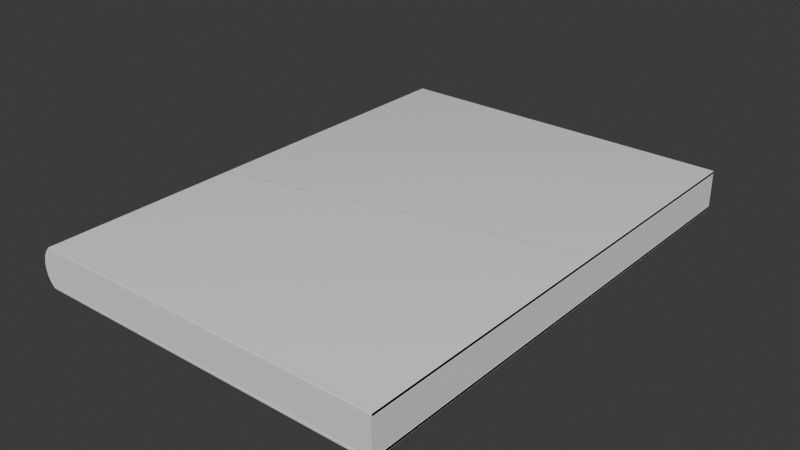 # Source: book.blend  (saved by Blender 4.0.36; exported with 4.5.12 LTS)
import bpy
from mathutils import Matrix  # noqa: F401  (used for matrix-valued properties, if any)

bpy.ops.wm.read_factory_settings(use_empty=True)
scene = bpy.context.scene
scene.name = 'Scene'

# ---- collections
col_collection = bpy.data.collections.new('Collection'); scene.collection.children.link(col_collection)
col_x = bpy.data.collections.new('书本'); scene.collection.children.link(col_x)

# ---- node groups
ng_auto_smooth = bpy.data.node_groups.new('Auto Smooth', 'GeometryNodeTree')
_s = ng_auto_smooth.interface.new_socket(name='Geometry', in_out='OUTPUT', socket_type='NodeSocketGeometry')
_s = ng_auto_smooth.interface.new_socket(name='Geometry', in_out='INPUT', socket_type='NodeSocketGeometry')
_s = ng_auto_smooth.interface.new_socket(name='Angle', in_out='INPUT', socket_type='NodeSocketFloat')
_s.subtype = 'ANGLE'
_s.min_value = 0.0
_s.max_value = 3.142
ng_auto_smooth.is_modifier = True
_N = ng_auto_smooth.nodes; _L = ng_auto_smooth.links
n0 = _N.new('NodeGroupOutput'); n0.name = 'Group Output'; n0.location = (480, -100)
n1 = _N.new('NodeGroupInput'); n1.name = 'Group Input'; n1.location = (-420, -300)
n2 = _N.new('NodeGroupInput'); n2.name = 'Group Input.001'; n2.location = (-60, -100)
n3 = _N.new('GeometryNodeSetShadeSmooth'); n3.name = 'Set Shade Smooth'; n3.location = (120, -100)
n3.domain = 'EDGE'
n4 = _N.new('GeometryNodeSetShadeSmooth'); n4.name = 'Set Shade Smooth.001'; n4.location = (300, -100)
n5 = _N.new('GeometryNodeInputMeshEdgeAngle'); n5.name = 'Edge Angle'; n5.location = (-420, -220)
n6 = _N.new('GeometryNodeInputEdgeSmooth'); n6.name = 'Is Edge Smooth'; n6.location = (-60, -160)
n7 = _N.new('GeometryNodeInputShadeSmooth'); n7.name = 'Is Face Smooth'; n7.location = (-240, -340)
n8 = _N.new('FunctionNodeBooleanMath'); n8.name = 'Boolean Math'; n8.location = (-60, -220)
n9 = _N.new('FunctionNodeCompare'); n9.name = 'Compare'; n9.location = (-240, -180)
n9.operation = 'LESS_EQUAL'
_L.new(n5.outputs[0], n9.inputs[0])
_L.new(n4.outputs[0], n0.inputs[0])
_L.new(n1.outputs[1], n9.inputs[1])
_L.new(n9.outputs[0], n8.inputs[0])
_L.new(n7.outputs[0], n8.inputs[1])
_L.new(n2.outputs[0], n3.inputs[0])
_L.new(n6.outputs[0], n3.inputs[1])
_L.new(n3.outputs[0], n4.inputs[0])
_L.new(n8.outputs[0], n3.inputs[2])
n0.is_active_output = True

# ---- world
world_world = bpy.data.worlds.new('World'); scene.world = world_world
world_world.use_nodes = True; world_world.node_tree.nodes.clear()
_N = world_world.node_tree.nodes; _L = world_world.node_tree.links
n0 = _N.new('ShaderNodeOutputWorld'); n0.name = 'World Output'; n0.location = (300, 300)
n1 = _N.new('ShaderNodeBackground'); n1.name = 'Background'; n1.location = (10, 300)
n1.inputs[0].default_value = (0.05088, 0.05088, 0.05088, 1.0)
_L.new(n1.outputs[0], n0.inputs[0])
n0.is_active_output = True
world_world.color = (0.05088, 0.05088, 0.05088)
world_world.use_sun_shadow = False
world_world.sun_shadow_jitter_overblur = 0.0

# ---- meshes
me_plane_001 = bpy.data.meshes.new('Plane.001')
me_plane_001.from_pydata([(14.29, 10.5, 1.2), (14.29, 10.5, 0.72), (14.29, 10.5, 0.66), (14.29, 10.5, 0.54), (14.29, 10.5, 0.18), (14.29, 10.5, 0.48), (14.29, 10.5, 0.24), (14.29, 10.5, 0.9), (14.29, 10.5, 1.26), (14.29, 10.5, 1.44), (14.29, 10.5, 0.84), (14.29, 10.5, 0.96), (14.29, 10.5, 0.3), (14.29, 10.5, 1.38), (14.29, 10.5, 1.5), (14.29, 10.5, 1.32), (14.29, 10.5, 1.56), (14.29, 10.5, 0.42), (14.29, 10.5, 0.6), (14.29, 10.5, 0.36), (14.29, 10.5, 1.08), (14.29, 10.5, 0.78), (14.29, 10.5, 1.14), (14.29, 10.5, 1.02), (-0.7198, 10.5, 0.18), (-0.769, 10.5, 0.24), (-0.8182, 10.5, 0.3), (-0.821, -10.5, 1.44), (-0.7718, -10.5, 1.5), (-0.7225, -10.5, 1.56), (-0.9758, 10.5, 0.66), (-0.9393, 10.5, 0.54), (-0.9191, 10.5, 0.48), (-0.887, 10.5, 0.42), (-0.9575, 10.5, 0.6), (-0.8549, 10.5, 0.36), (-0.8182, -10.5, 0.3), (-0.769, -10.5, 0.24), (-0.7198, -10.5, 0.18), (-0.8182, 10.06, 0.3), (-0.9851, 10.5, 0.72), (-0.9969, 10.5, 0.84), (-0.991, 10.5, 0.78), (-0.991, -10.5, 0.78), (-0.9851, -10.5, 0.72), (-0.9969, -10.5, 0.84), (-0.9191, 10.2, 0.48), (-0.887, 10.16, 0.42), (-0.9393, -10.5, 0.54), (-0.9576, -10.5, 0.6), (-0.9758, -10.5, 0.66), (-0.887, -10.5, 0.42), (-0.8549, -10.5, 0.36), (-0.9191, -10.5, 0.48), (-0.9758, 10.28, 0.66), (-0.9394, 10.23, 0.54), (-0.9576, 10.25, 0.6), (-0.821, 10.5, 1.44), (-0.7718, 10.5, 1.5), (-0.7225, 10.5, 1.56), (-0.9404, 10.5, 1.2), (-0.9209, 10.5, 1.26), (-0.8567, 10.5, 1.38), (-0.8888, 10.5, 1.32), (-0.9768, 10.5, 1.08), (-0.9586, 10.5, 1.14), (14.29, -10.5, 0.78), (14.29, -10.5, 0.72), (14.29, -10.5, 1.2), (14.29, -10.45, 0.54), (14.29, -10.5, 0.3), (14.29, -10.5, 1.26), (14.29, -10.5, 0.54), (14.29, -10.5, 0.24), (14.29, -10.5, 0.96), (14.29, -5.766, 1.26), (14.29, -10.5, 1.32), (14.29, -10.5, 0.9), (14.29, -8.439, 1.44), (14.29, -10.5, 0.18), (14.29, -10.5, 1.44), (14.29, -10.5, 1.5), (14.29, -10.5, 1.38), (14.29, -10.5, 1.56), (14.29, -10.5, 0.42), (14.29, -10.5, 0.6), (14.29, -10.5, 0.66), (14.29, -10.5, 0.36), (14.29, -10.5, 0.48), (14.29, -3.093, 1.08), (14.29, -10.5, 1.08), (14.29, -10.5, 0.84), (14.29, -10.5, 1.14), (14.29, -10.5, 1.02), (-0.9972, 10.5, 0.9), (-0.9913, 10.5, 0.96), (-0.9854, 10.5, 1.02), (-0.9209, 10.2, 1.26), (-0.8888, 10.16, 1.32), (-0.8567, 10.12, 1.38), (-0.9404, -10.5, 1.2), (-0.9768, -10.5, 1.08), (-0.9586, -10.5, 1.14), (-0.9913, -10.5, 0.96), (-0.9972, -10.5, 0.9), (-0.9854, -10.5, 1.02), (-0.9209, -10.5, 1.26), (-0.8888, -10.5, 1.32), (-0.8567, -10.5, 1.38), (-0.9404, 10.23, 1.2), (-0.9768, 10.28, 1.08), (-0.9586, 10.25, 1.14), (-0.821, 10.07, 1.44), (-0.7225, 9.933, 1.56), (-0.7412, 10.47, 0.02895), (-0.7914, 10.47, 0.0512), (-0.7573, 10.5, 0.05839), (-0.7543, 10.47, 0.03065), (-0.7684, 10.47, 0.03548), (-0.745, 10.48, 0.0312), (-0.7568, 10.48, 0.03379), (-0.7677, 10.48, 0.0368), (-0.7666, 10.49, 0.03907), (-0.787, 10.48, 0.04975), (-0.779, 10.49, 0.05061), (-0.7814, 10.47, 0.04269), (-0.7772, 10.48, 0.04277), (-0.7723, 10.49, 0.04341), (-0.7537, 10.5, 0.04713), (-0.7494, 10.49, 0.03758), (-0.7686, 10.5, 0.05365), (-0.7637, 10.49, 0.04497), (-0.7594, 10.49, 0.03775), (-0.7412, -10.47, 0.02895), (-0.7573, -10.5, 0.05839), (-0.7914, -10.47, 0.0512), (-0.745, -10.48, 0.0312), (-0.7494, -10.49, 0.03758), (-0.7543, -10.47, 0.03065), (-0.7568, -10.48, 0.03379), (-0.7594, -10.49, 0.03775), (-0.7666, -10.49, 0.03907), (-0.7686, -10.5, 0.05365), (-0.779, -10.49, 0.05061), (-0.7537, -10.5, 0.04713), (-0.7637, -10.49, 0.04497), (-0.7723, -10.49, 0.04341), (-0.7814, -10.47, 0.04269), (-0.7684, -10.47, 0.03548), (-0.787, -10.48, 0.04975), (-0.7772, -10.48, 0.04277), (-0.7677, -10.48, 0.0368), (-0.9562, 10.47, 0.2328), (-0.931, 10.5, 0.2496), (-0.9543, 10.48, 0.2341), (-0.9488, 10.49, 0.2377), (-0.9406, 10.5, 0.2432), (-0.931, -10.5, 0.2496), (-0.9562, -10.47, 0.2328), (-0.9406, -10.5, 0.2432), (-0.9488, -10.49, 0.2377), (-0.9543, -10.48, 0.2341), (-1.062, 10.47, 0.4316), (-1.034, 10.5, 0.4432), (-1.06, 10.48, 0.4325), (-1.054, 10.49, 0.435), (-1.045, 10.5, 0.4388), (-1.034, -10.5, 0.4432), (-1.062, -10.47, 0.4316), (-1.045, -10.5, 0.4388), (-1.054, -10.49, 0.435), (-1.06, -10.48, 0.4325), (-1.128, 10.47, 0.6473), (-1.098, 10.5, 0.6532), (-1.126, 10.48, 0.6478), (-1.119, 10.49, 0.6491), (-1.11, 10.5, 0.651), (-1.098, -10.5, 0.6532), (-1.128, -10.47, 0.6473), (-1.11, -10.5, 0.651), (-1.119, -10.49, 0.6491), (-1.126, -10.48, 0.6478), (-1.15, 10.47, 0.8717), (-1.12, 10.5, 0.8717), (-1.148, 10.48, 0.8717), (-1.141, 10.49, 0.8717), (-1.131, 10.5, 0.8717), (-1.12, -10.5, 0.8717), (-1.15, -10.47, 0.8717), (-1.131, -10.5, 0.8717), (-1.141, -10.49, 0.8717), (-1.148, -10.48, 0.8717), (-1.128, 10.47, 1.096), (-1.098, 10.5, 1.09), (-1.126, 10.48, 1.096), (-1.119, 10.49, 1.094), (-1.11, 10.5, 1.092), (-1.098, -10.5, 1.09), (-1.128, -10.47, 1.096), (-1.11, -10.5, 1.092), (-1.119, -10.49, 1.094), (-1.126, -10.48, 1.096), (-1.062, 10.47, 1.312), (-1.034, 10.5, 1.3), (-1.06, 10.48, 1.311), (-1.054, 10.49, 1.308), (-1.045, 10.5, 1.305), (-1.034, -10.5, 1.3), (-1.062, -10.47, 1.312), (-1.045, -10.5, 1.305), (-1.054, -10.49, 1.308), (-1.06, -10.48, 1.311), (-0.9562, 10.47, 1.511), (-0.931, 10.5, 1.494), (-0.9543, 10.48, 1.509), (-0.9488, 10.49, 1.506), (-0.9406, 10.5, 1.5), (-0.931, -10.5, 1.494), (-0.9562, -10.47, 1.511), (-0.9406, -10.5, 1.5), (-0.9488, -10.49, 1.506), (-0.9543, -10.48, 1.509), (-0.7914, 10.47, 1.692), (-0.7412, 10.47, 1.714), (-0.7573, 10.5, 1.685), (-0.7814, 10.47, 1.701), (-0.7684, 10.47, 1.708), (-0.787, 10.48, 1.694), (-0.7772, 10.48, 1.701), (-0.7677, 10.48, 1.707), (-0.7666, 10.49, 1.704), (-0.745, 10.48, 1.712), (-0.7494, 10.49, 1.706), (-0.7543, 10.47, 1.713), (-0.7568, 10.48, 1.71), (-0.7594, 10.49, 1.706), (-0.7686, 10.5, 1.69), (-0.779, 10.49, 1.693), (-0.7537, 10.5, 1.696), (-0.7637, 10.49, 1.698), (-0.7723, 10.49, 1.7), (-0.7573, -10.5, 1.685), (-0.7412, -10.47, 1.714), (-0.7914, -10.47, 1.692), (-0.7537, -10.5, 1.696), (-0.7494, -10.49, 1.706), (-0.7686, -10.5, 1.69), (-0.7637, -10.49, 1.698), (-0.7594, -10.49, 1.706), (-0.7666, -10.49, 1.704), (-0.7543, -10.47, 1.713), (-0.7684, -10.47, 1.708), (-0.745, -10.48, 1.712), (-0.7568, -10.48, 1.71), (-0.7677, -10.48, 1.707), (-0.787, -10.48, 1.694), (-0.779, -10.49, 1.693), (-0.7814, -10.47, 1.701), (-0.7772, -10.48, 1.701), (-0.7723, -10.49, 1.7), (14.26, -10.5, 1.699), (14.29, -10.47, 1.699), (14.26, -10.47, 1.729), (14.27, -10.5, 1.699), (14.28, -10.49, 1.699), (14.26, -10.5, 1.711), (14.27, -10.49, 1.711), (14.28, -10.49, 1.71), (14.28, -10.49, 1.716), (14.29, -10.47, 1.71), (14.28, -10.47, 1.72), (14.29, -10.48, 1.699), (14.29, -10.48, 1.711), (14.28, -10.48, 1.718), (14.26, -10.48, 1.727), (14.26, -10.49, 1.72), (14.27, -10.47, 1.726), (14.27, -10.48, 1.724), (14.27, -10.49, 1.719), (14.26, 10.5, 1.699), (14.26, 10.47, 1.729), (14.29, 10.47, 1.699), (14.26, 10.5, 1.711), (14.26, 10.49, 1.72), (14.27, 10.5, 1.699), (14.27, 10.49, 1.71), (14.27, 10.49, 1.719), (14.28, 10.49, 1.716), (14.27, 10.47, 1.726), (14.28, 10.47, 1.72), (14.26, 10.48, 1.727), (14.27, 10.48, 1.723), (14.28, 10.48, 1.719), (14.29, 10.48, 1.699), (14.28, 10.49, 1.699), (14.29, 10.47, 1.71), (14.29, 10.48, 1.71), (14.28, 10.49, 1.71), (14.26, -10.5, 0.04405), (14.26, -10.47, 0.01461), (14.29, -10.47, 0.04458), (14.26, -10.5, 0.03278), (14.26, -10.49, 0.02323), (14.27, -10.5, 0.04417), (14.27, -10.49, 0.03326), (14.27, -10.49, 0.02452), (14.28, -10.49, 0.02722), (14.27, -10.47, 0.01688), (14.28, -10.47, 0.02337), (14.26, -10.48, 0.01685), (14.27, -10.48, 0.02015), (14.28, -10.48, 0.02459), (14.29, -10.48, 0.04446), (14.28, -10.49, 0.04432), (14.29, -10.47, 0.0331), (14.29, -10.48, 0.03342), (14.28, -10.49, 0.03362), (14.26, 10.5, 0.04405), (14.29, 10.47, 0.04458), (14.26, 10.47, 0.01461), (14.27, 10.5, 0.04417), (14.28, 10.49, 0.04431), (14.26, 10.5, 0.0327), (14.27, 10.49, 0.03254), (14.28, 10.49, 0.03324), (14.28, 10.49, 0.02715), (14.29, 10.47, 0.03319), (14.28, 10.47, 0.02349), (14.29, 10.48, 0.04445), (14.29, 10.48, 0.03277), (14.28, 10.48, 0.02489), (14.26, 10.48, 0.01676), (14.26, 10.49, 0.02312), (14.27, 10.47, 0.01697), (14.27, 10.48, 0.01959), (14.27, 10.49, 0.02474), (-0.6771, 10.47, 0.1646), (-0.7213, 10.5, 0.1346), (-0.7261, 10.47, 0.1878), (-0.6872, 10.48, 0.1623), (-0.6992, 10.49, 0.1558), (-0.69, 10.47, 0.1663), (-0.6971, 10.48, 0.1639), (-0.7038, 10.49, 0.1602), (-0.7074, 10.49, 0.164), (-0.7189, 10.5, 0.1497), (-0.7189, 10.49, 0.1651), (-0.7112, 10.5, 0.1461), (-0.7113, 10.49, 0.1556), (-0.7125, 10.49, 0.1644), (-0.7166, 10.47, 0.1789), (-0.7039, 10.47, 0.1714), (-0.7215, 10.48, 0.1785), (-0.7139, 10.48, 0.1719), (-0.7058, 10.48, 0.1673), (-0.6771, -10.47, 0.1646), (-0.7261, -10.47, 0.1878), (-0.7213, -10.5, 0.1346), (-0.69, -10.47, 0.1663), (-0.7039, -10.47, 0.1714), (-0.6872, -10.48, 0.1623), (-0.6971, -10.48, 0.1639), (-0.7058, -10.48, 0.1673), (-0.7074, -10.49, 0.164), (-0.7215, -10.48, 0.1785), (-0.7189, -10.49, 0.1651), (-0.7166, -10.47, 0.1789), (-0.7139, -10.48, 0.1719), (-0.7125, -10.49, 0.1644), (-0.7112, -10.5, 0.1461), (-0.6992, -10.49, 0.1558), (-0.7189, -10.5, 0.1497), (-0.7113, -10.49, 0.1556), (-0.7038, -10.49, 0.1602), (-0.8565, 10.5, 0.2994), (-0.8315, 10.47, 0.3161), (-0.8469, 10.5, 0.3058), (-0.8388, 10.49, 0.3112), (-0.8334, 10.48, 0.3148), (-0.8315, -10.47, 0.3161), (-0.8565, -10.5, 0.2994), (-0.8334, -10.48, 0.3148), (-0.8388, -10.49, 0.3112), (-0.8469, -10.5, 0.3058), (-0.9517, 10.5, 0.4775), (-0.9239, 10.47, 0.489), (-0.9411, 10.5, 0.4819), (-0.932, 10.49, 0.4856), (-0.926, 10.48, 0.4881), (-0.9239, -10.47, 0.489), (-0.9517, -10.5, 0.4775), (-0.926, -10.48, 0.4881), (-0.932, -10.49, 0.4856), (-0.9411, -10.5, 0.4819), (-1.01, 10.5, 0.6707), (-0.9808, 10.47, 0.6766), (-0.999, 10.5, 0.673), (-0.9894, 10.49, 0.6749), (-0.983, 10.48, 0.6761), (-0.9808, -10.47, 0.6766), (-1.01, -10.5, 0.6707), (-0.983, -10.48, 0.6761), (-0.9894, -10.49, 0.6749), (-0.999, -10.5, 0.673), (-1.03, 10.5, 0.8717), (-1.0, 10.47, 0.8717), (-1.019, 10.5, 0.8717), (-1.009, 10.49, 0.8717), (-1.002, 10.48, 0.8717), (-1.0, -10.47, 0.8717), (-1.03, -10.5, 0.8717), (-1.002, -10.48, 0.8717), (-1.009, -10.49, 0.8717), (-1.019, -10.5, 0.8717), (-1.01, 10.5, 1.073), (-0.9808, 10.47, 1.067), (-0.999, 10.5, 1.07), (-0.9894, 10.49, 1.068), (-0.983, 10.48, 1.067), (-0.9808, -10.47, 1.067), (-1.01, -10.5, 1.073), (-0.983, -10.48, 1.067), (-0.9894, -10.49, 1.068), (-0.999, -10.5, 1.07), (-0.9517, 10.5, 1.266), (-0.9239, 10.47, 1.254), (-0.9411, 10.5, 1.261), (-0.932, 10.49, 1.258), (-0.926, 10.48, 1.255), (-0.9239, -10.47, 1.254), (-0.9517, -10.5, 1.266), (-0.926, -10.48, 1.255), (-0.932, -10.49, 1.258), (-0.9411, -10.5, 1.261), (-0.8565, 10.5, 1.444), (-0.8315, 10.47, 1.427), (-0.8469, 10.5, 1.438), (-0.8388, 10.49, 1.432), (-0.8334, 10.48, 1.429), (-0.8315, -10.47, 1.427), (-0.8565, -10.5, 1.444), (-0.8334, -10.48, 1.429), (-0.8388, -10.49, 1.432), (-0.8469, -10.5, 1.438), (-0.7213, 10.5, 1.609), (-0.6771, 10.47, 1.579), (-0.7261, 10.47, 1.556), (-0.7112, 10.5, 1.597), (-0.6992, 10.49, 1.588), (-0.7189, 10.5, 1.594), (-0.7113, 10.49, 1.588), (-0.7038, 10.49, 1.583), (-0.7074, 10.49, 1.579), (-0.69, 10.47, 1.577), (-0.7039, 10.47, 1.572), (-0.6872, 10.48, 1.581), (-0.6971, 10.48, 1.579), (-0.7058, 10.48, 1.576), (-0.7215, 10.48, 1.565), (-0.7189, 10.49, 1.578), (-0.7166, 10.47, 1.564), (-0.7139, 10.48, 1.571), (-0.7125, 10.49, 1.579), (-0.7261, -10.47, 1.556), (-0.6771, -10.47, 1.579), (-0.7213, -10.5, 1.609), (-0.7166, -10.47, 1.564), (-0.7039, -10.47, 1.572), (-0.7215, -10.48, 1.565), (-0.7139, -10.48, 1.571), (-0.7058, -10.48, 1.576), (-0.7074, -10.49, 1.579), (-0.6872, -10.48, 1.581), (-0.6992, -10.49, 1.588), (-0.69, -10.47, 1.577), (-0.6971, -10.48, 1.579), (-0.7038, -10.49, 1.583), (-0.7189, -10.5, 1.594), (-0.7189, -10.49, 1.578), (-0.7112, -10.5, 1.597), (-0.7113, -10.49, 1.588), (-0.7125, -10.49, 1.579), (14.26, -10.5, 1.609), (14.26, -10.47, 1.579), (14.29, -10.47, 1.609), (14.26, -10.5, 1.597), (14.26, -10.49, 1.588), (14.27, -10.5, 1.609), (14.27, -10.49, 1.597), (14.27, -10.49, 1.589), (14.28, -10.49, 1.591), (14.27, -10.47, 1.581), (14.28, -10.47, 1.588), (14.26, -10.48, 1.581), (14.27, -10.48, 1.584), (14.28, -10.48, 1.589), (14.29, -10.48, 1.609), (14.28, -10.49, 1.609), (14.29, -10.47, 1.597), (14.29, -10.48, 1.597), (14.28, -10.49, 1.598), (14.26, 10.5, 1.609), (14.29, 10.47, 1.609), (14.26, 10.47, 1.579), (14.27, 10.5, 1.609), (14.28, 10.49, 1.609), (14.26, 10.5, 1.597), (14.27, 10.49, 1.597), (14.28, 10.49, 1.598), (14.28, 10.49, 1.591), (14.29, 10.47, 1.597), (14.28, 10.47, 1.588), (14.29, 10.48, 1.609), (14.29, 10.48, 1.597), (14.28, 10.48, 1.589), (14.26, 10.48, 1.581), (14.26, 10.49, 1.588), (14.27, 10.47, 1.581), (14.27, 10.48, 1.584), (14.27, 10.49, 1.589), (14.26, -10.5, 0.1346), (14.29, -10.47, 0.1346), (14.26, -10.47, 0.1646), (14.27, -10.5, 0.1346), (14.28, -10.49, 0.1346), (14.26, -10.5, 0.1461), (14.27, -10.49, 0.1463), (14.28, -10.49, 0.1458), (14.28, -10.49, 0.1519), (14.29, -10.47, 0.1461), (14.28, -10.47, 0.1558), (14.29, -10.48, 0.1346), (14.29, -10.48, 0.1463), (14.28, -10.48, 0.1543), (14.26, -10.48, 0.1623), (14.26, -10.49, 0.1558), (14.27, -10.47, 0.1623), (14.27, -10.48, 0.1595), (14.27, -10.49, 0.1543), (14.26, 10.5, 0.1346), (14.26, 10.47, 0.1646), (14.29, 10.47, 0.1346), (14.26, 10.5, 0.1461), (14.26, 10.49, 0.1558), (14.27, 10.5, 0.1346), (14.27, 10.49, 0.1463), (14.27, 10.49, 0.1543), (14.28, 10.49, 0.1519), (14.27, 10.47, 0.1623), (14.28, 10.47, 0.1558), (14.26, 10.48, 0.1623), (14.27, 10.48, 0.1595), (14.28, 10.48, 0.1543), (14.29, 10.48, 0.1346), (14.28, 10.49, 0.1346), (14.29, 10.47, 0.1461), (14.29, 10.48, 0.1463), (14.28, 10.49, 0.1458)], [], [(8, 61, 97, 106, 71, 75), (60, 109, 100, 68, 0), (30, 54, 50, 86, 2), (65, 111, 102, 92, 22), (38, 79, 4, 24), (43, 66, 21, 42), (20, 64, 110, 101, 90, 89), (26, 39, 36, 70, 12), (7, 94, 104, 77), (1, 40, 44, 67), (105, 93, 23, 96), (15, 63, 98, 107, 76), (14, 58, 28, 81), (52, 87, 19, 35), (5, 32, 46, 53, 88), (18, 34, 56, 49, 85), (37, 73, 6, 25), (9, 57, 112, 27, 80, 78), (103, 74, 11, 95), (69, 3, 31, 55, 48, 72), (45, 91, 10, 41), (16, 59, 113, 29, 83), (17, 33, 47, 51, 84), (13, 62, 99, 108, 82), (116, 153, 374, 337), (153, 163, 384, 374), (163, 173, 394, 384), (173, 183, 404, 394), (183, 193, 414, 404), (193, 203, 424, 414), (203, 213, 434, 424), (213, 224, 444, 434), (317, 116, 337, 539), (224, 279, 501, 444), (375, 385, 389, 379), (385, 395, 399, 389), (395, 405, 409, 399), (405, 415, 419, 409), (415, 425, 429, 419), (425, 435, 439, 429), (435, 446, 463, 439), (445, 503, 483, 464), (338, 375, 379, 356), (157, 134, 357, 380), (134, 298, 520, 357), (167, 157, 380, 390), (162, 168, 178, 172), (177, 167, 390, 400), (172, 178, 188, 182), (187, 177, 400, 410), (182, 188, 198, 192), (197, 187, 410, 420), (192, 198, 208, 202), (207, 197, 420, 430), (202, 208, 218, 212), (217, 207, 430, 440), (212, 218, 243, 222), (241, 217, 440, 465), (223, 242, 262, 280), (152, 158, 168, 162), (115, 135, 158, 152), (260, 241, 465, 482), (281, 261, 484, 502), (300, 318, 541, 521), (355, 522, 540, 336), (114, 117, 120, 119), (117, 118, 121, 120), (119, 120, 132, 129), (120, 121, 122, 132), (115, 123, 126, 125), (123, 124, 127, 126), (125, 126, 121, 118), (126, 127, 122, 121), (116, 128, 131, 130), (128, 129, 132, 131), (130, 131, 127, 124), (131, 132, 122, 127), (133, 136, 139, 138), (136, 137, 140, 139), (138, 139, 151, 148), (139, 140, 141, 151), (134, 142, 145, 144), (142, 143, 146, 145), (144, 145, 140, 137), (145, 146, 141, 140), (135, 147, 150, 149), (147, 148, 151, 150), (149, 150, 146, 143), (150, 151, 141, 146), (222, 225, 228, 227), (225, 226, 229, 228), (227, 228, 240, 237), (228, 229, 230, 240), (223, 231, 234, 233), (231, 232, 235, 234), (233, 234, 229, 226), (234, 235, 230, 229), (224, 236, 239, 238), (236, 237, 240, 239), (238, 239, 235, 232), (239, 240, 230, 235), (241, 244, 247, 246), (244, 245, 248, 247), (246, 247, 259, 256), (247, 248, 249, 259), (242, 250, 253, 252), (250, 251, 254, 253), (252, 253, 248, 245), (253, 254, 249, 248), (243, 255, 258, 257), (255, 256, 259, 258), (257, 258, 254, 251), (258, 259, 249, 254), (260, 263, 266, 265), (263, 264, 267, 266), (265, 266, 278, 275), (266, 267, 268, 278), (261, 269, 272, 271), (269, 270, 273, 272), (271, 272, 267, 264), (272, 273, 268, 267), (262, 274, 277, 276), (274, 275, 278, 277), (276, 277, 273, 270), (277, 278, 268, 273), (279, 282, 285, 284), (282, 283, 286, 285), (284, 285, 297, 294), (285, 286, 287, 297), (280, 288, 291, 290), (288, 289, 292, 291), (290, 291, 286, 283), (291, 292, 287, 286), (281, 293, 296, 295), (293, 294, 297, 296), (295, 296, 292, 289), (296, 297, 287, 292), (298, 301, 304, 303), (301, 302, 305, 304), (303, 304, 316, 313), (304, 305, 306, 316), (299, 307, 310, 309), (307, 308, 311, 310), (309, 310, 305, 302), (310, 311, 306, 305), (300, 312, 315, 314), (312, 313, 316, 315), (314, 315, 311, 308), (315, 316, 306, 311), (317, 320, 323, 322), (320, 321, 324, 323), (322, 323, 335, 332), (323, 324, 325, 335), (318, 326, 329, 328), (326, 327, 330, 329), (328, 329, 324, 321), (329, 330, 325, 324), (319, 331, 334, 333), (331, 332, 335, 334), (333, 334, 330, 327), (334, 335, 325, 330), (336, 339, 342, 341), (339, 340, 343, 342), (341, 342, 354, 351), (342, 343, 344, 354), (337, 345, 348, 347), (345, 346, 349, 348), (347, 348, 343, 340), (348, 349, 344, 343), (338, 350, 353, 352), (350, 351, 354, 353), (352, 353, 349, 346), (353, 354, 344, 349), (355, 358, 361, 360), (358, 359, 362, 361), (360, 361, 373, 370), (361, 362, 363, 373), (356, 364, 367, 366), (364, 365, 368, 367), (366, 367, 362, 359), (367, 368, 363, 362), (357, 369, 372, 371), (369, 370, 373, 372), (371, 372, 368, 365), (372, 373, 363, 368), (444, 447, 450, 449), (447, 448, 451, 450), (449, 450, 462, 459), (450, 451, 452, 462), (445, 453, 456, 455), (453, 454, 457, 456), (455, 456, 451, 448), (456, 457, 452, 451), (446, 458, 461, 460), (458, 459, 462, 461), (460, 461, 457, 454), (461, 462, 452, 457), (463, 466, 469, 468), (466, 467, 470, 469), (468, 469, 481, 478), (469, 470, 471, 481), (464, 472, 475, 474), (472, 473, 476, 475), (474, 475, 470, 467), (475, 476, 471, 470), (465, 477, 480, 479), (477, 478, 481, 480), (479, 480, 476, 473), (480, 481, 471, 476), (482, 485, 488, 487), (485, 486, 489, 488), (487, 488, 500, 497), (488, 489, 490, 500), (483, 491, 494, 493), (491, 492, 495, 494), (493, 494, 489, 486), (494, 495, 490, 489), (484, 496, 499, 498), (496, 497, 500, 499), (498, 499, 495, 492), (499, 500, 490, 495), (501, 504, 507, 506), (504, 505, 508, 507), (506, 507, 519, 516), (507, 508, 509, 519), (502, 510, 513, 512), (510, 511, 514, 513), (512, 513, 508, 505), (513, 514, 509, 508), (503, 515, 518, 517), (515, 516, 519, 518), (517, 518, 514, 511), (518, 519, 509, 514), (520, 523, 526, 525), (523, 524, 527, 526), (525, 526, 538, 535), (526, 527, 528, 538), (521, 529, 532, 531), (529, 530, 533, 532), (531, 532, 527, 524), (532, 533, 528, 527), (522, 534, 537, 536), (534, 535, 538, 537), (536, 537, 533, 530), (537, 538, 528, 533), (539, 542, 545, 544), (542, 543, 546, 545), (544, 545, 557, 554), (545, 546, 547, 557), (540, 548, 551, 550), (548, 549, 552, 551), (550, 551, 546, 543), (551, 552, 547, 546), (541, 553, 556, 555), (553, 554, 557, 556), (555, 556, 552, 549), (556, 557, 547, 552), (135, 115, 125, 147), (147, 125, 118, 148), (148, 118, 117, 138), (138, 117, 114, 133), (115, 152, 154, 123), (123, 154, 155, 124), (124, 155, 156, 130), (130, 156, 153, 116), (158, 135, 149, 161), (161, 149, 143, 160), (160, 143, 142, 159), (159, 142, 134, 157), (152, 162, 164, 154), (154, 164, 165, 155), (155, 165, 166, 156), (156, 166, 163, 153), (168, 158, 161, 171), (171, 161, 160, 170), (170, 160, 159, 169), (169, 159, 157, 167), (162, 172, 174, 164), (164, 174, 175, 165), (165, 175, 176, 166), (166, 176, 173, 163), (178, 168, 171, 181), (181, 171, 170, 180), (180, 170, 169, 179), (179, 169, 167, 177), (172, 182, 184, 174), (174, 184, 185, 175), (175, 185, 186, 176), (176, 186, 183, 173), (188, 178, 181, 191), (191, 181, 180, 190), (190, 180, 179, 189), (189, 179, 177, 187), (182, 192, 194, 184), (184, 194, 195, 185), (185, 195, 196, 186), (186, 196, 193, 183), (198, 188, 191, 201), (201, 191, 190, 200), (200, 190, 189, 199), (199, 189, 187, 197), (192, 202, 204, 194), (194, 204, 205, 195), (195, 205, 206, 196), (196, 206, 203, 193), (208, 198, 201, 211), (211, 201, 200, 210), (210, 200, 199, 209), (209, 199, 197, 207), (202, 212, 214, 204), (204, 214, 215, 205), (205, 215, 216, 206), (206, 216, 213, 203), (218, 208, 211, 221), (221, 211, 210, 220), (220, 210, 209, 219), (219, 209, 207, 217), (212, 222, 227, 214), (214, 227, 237, 215), (215, 237, 236, 216), (216, 236, 224, 213), (243, 218, 221, 255), (255, 221, 220, 256), (256, 220, 219, 246), (246, 219, 217, 241), (242, 223, 233, 250), (250, 233, 226, 251), (251, 226, 225, 257), (257, 225, 222, 243), (298, 134, 144, 301), (301, 144, 137, 302), (302, 137, 136, 309), (309, 136, 133, 299), (116, 317, 322, 128), (128, 322, 332, 129), (129, 332, 331, 119), (119, 331, 319, 114), (279, 224, 238, 282), (282, 238, 232, 283), (283, 232, 231, 290), (290, 231, 223, 280), (241, 260, 265, 244), (244, 265, 275, 245), (245, 275, 274, 252), (252, 274, 262, 242), (261, 281, 295, 269), (269, 295, 289, 270), (270, 289, 288, 276), (276, 288, 280, 262), (299, 319, 333, 307), (307, 333, 327, 308), (308, 327, 326, 314), (314, 326, 318, 300), (355, 336, 341, 358), (358, 341, 351, 359), (359, 351, 350, 366), (366, 350, 338, 356), (337, 374, 376, 345), (345, 376, 377, 346), (346, 377, 378, 352), (352, 378, 375, 338), (380, 357, 371, 383), (383, 371, 365, 382), (382, 365, 364, 381), (381, 364, 356, 379), (374, 384, 386, 376), (376, 386, 387, 377), (377, 387, 388, 378), (378, 388, 385, 375), (390, 380, 383, 393), (393, 383, 382, 392), (392, 382, 381, 391), (391, 381, 379, 389), (384, 394, 396, 386), (386, 396, 397, 387), (387, 397, 398, 388), (388, 398, 395, 385), (400, 390, 393, 403), (403, 393, 392, 402), (402, 392, 391, 401), (401, 391, 389, 399), (394, 404, 406, 396), (396, 406, 407, 397), (397, 407, 408, 398), (398, 408, 405, 395), (410, 400, 403, 413), (413, 403, 402, 412), (412, 402, 401, 411), (411, 401, 399, 409), (404, 414, 416, 406), (406, 416, 417, 407), (407, 417, 418, 408), (408, 418, 415, 405), (420, 410, 413, 423), (423, 413, 412, 422), (422, 412, 411, 421), (421, 411, 409, 419), (414, 424, 426, 416), (416, 426, 427, 417), (417, 427, 428, 418), (418, 428, 425, 415), (430, 420, 423, 433), (433, 423, 422, 432), (432, 422, 421, 431), (431, 421, 419, 429), (424, 434, 436, 426), (426, 436, 437, 427), (427, 437, 438, 428), (428, 438, 435, 425), (440, 430, 433, 443), (443, 433, 432, 442), (442, 432, 431, 441), (441, 431, 429, 439), (434, 444, 449, 436), (436, 449, 459, 437), (437, 459, 458, 438), (438, 458, 446, 435), (465, 440, 443, 477), (477, 443, 442, 478), (478, 442, 441, 468), (468, 441, 439, 463), (463, 446, 460, 466), (466, 460, 454, 467), (467, 454, 453, 474), (474, 453, 445, 464), (522, 355, 360, 534), (534, 360, 370, 535), (535, 370, 369, 525), (525, 369, 357, 520), (336, 540, 550, 339), (339, 550, 543, 340), (340, 543, 542, 347), (347, 542, 539, 337), (503, 445, 455, 515), (515, 455, 448, 516), (516, 448, 447, 506), (506, 447, 444, 501), (464, 483, 493, 472), (472, 493, 486, 473), (473, 486, 485, 479), (479, 485, 482, 465), (483, 503, 517, 491), (491, 517, 511, 492), (492, 511, 510, 498), (498, 510, 502, 484), (521, 541, 555, 529), (529, 555, 549, 530), (530, 549, 548, 536), (536, 548, 540, 522), (260, 482, 487, 263), (263, 487, 497, 264), (264, 497, 496, 271), (271, 496, 484, 261), (281, 502, 512, 293), (293, 512, 505, 294), (294, 505, 504, 284), (284, 504, 501, 279), (300, 521, 531, 312), (312, 531, 524, 313), (313, 524, 523, 303), (303, 523, 520, 298), (317, 539, 544, 320), (320, 544, 554, 321), (321, 554, 553, 328), (328, 553, 541, 318), (133, 114, 319, 299)])
me_plane_001.polygons.foreach_set('use_smooth', [0, 0, 0, 0, 0, 0, 0, 0, 0, 0, 0, 0, 0, 0, 0, 0, 0, 0, 0, 0, 0, 0, 0, 0, 1, 1, 1, 1, 1, 1, 1, 1, 1, 1, 1, 1, 1, 1, 1, 1, 1, 1, 1, 1, 1, 1, 1, 1, 1, 1, 1, 1, 1, 1, 1, 1, 1, 1, 1, 1, 1, 1, 1, 1, 1, 1, 1, 1, 1, 1, 1, 1, 1, 1, 1, 1, 1, 1, 1, 1, 1, 1, 1, 1, 1, 1, 1, 1, 1, 1, 1, 1, 1, 1, 1, 1, 1, 1, 1, 1, 1, 1, 1, 1, 1, 1, 1, 1, 1, 1, 1, 1, 1, 1, 1, 1, 1, 1, 1, 1, 1, 1, 1, 1, 1, 1, 1, 1, 1, 1, 1, 1, 1, 1, 1, 1, 1, 1, 1, 1, 1, 1, 1, 1, 1, 1, 1, 1, 1, 1, 1, 1, 1, 1, 1, 1, 1, 1, 1, 1, 1, 1, 1, 1, 1, 1, 1, 1, 1, 1, 1, 1, 1, 1, 1, 1, 1, 1, 1, 1, 1, 1, 1, 1, 1, 1, 1, 1, 1, 1, 1, 1, 1, 1, 1, 1, 1, 1, 1, 1, 1, 1, 1, 1, 1, 1, 1, 1, 1, 1, 1, 1, 1, 1, 1, 1, 1, 1, 1, 1, 1, 1, 1, 1, 1, 1, 1, 1, 1, 1, 1, 1, 1, 1, 1, 1, 1, 1, 1, 1, 1, 1, 1, 1, 1, 1, 1, 1, 1, 1, 1, 1, 1, 1, 1, 1, 1, 1, 1, 1, 1, 1, 1, 1, 1, 1, 1, 1, 1, 1, 1, 1, 1, 1, 1, 1, 1, 1, 1, 1, 1, 1, 1, 1, 1, 1, 1, 1, 1, 1, 1, 1, 1, 1, 1, 1, 1, 1, 1, 1, 1, 1, 1, 1, 1, 1, 1, 1, 1, 1, 1, 1, 1, 1, 1, 1, 1, 1, 1, 1, 1, 1, 1, 1, 1, 1, 1, 1, 1, 1, 1, 1, 1, 1, 1, 1, 1, 1, 1, 1, 1, 1, 1, 1, 1, 1, 1, 1, 1, 1, 1, 1, 1, 1, 1, 1, 1, 1, 1, 1, 1, 1, 1, 1, 1, 1, 1, 1, 1, 1, 1, 1, 1, 1, 1, 1, 1, 1, 1, 1, 1, 1, 1, 1, 1, 1, 1, 1, 1, 1, 1, 1, 1, 1, 1, 1, 1, 1, 1, 1, 1, 1, 1, 1, 1, 1, 1, 1, 1, 1, 1, 1, 1, 1, 1, 1, 1, 1, 1, 1, 1, 1, 1, 1, 1, 1, 1, 1, 1, 1, 1, 1, 1, 1, 1, 1, 1, 1, 1, 1, 1, 1, 1, 1, 1, 1, 1, 1, 1, 1, 1, 1, 1, 1, 1, 1, 1, 1, 1, 1, 1, 1, 1, 1, 1, 1])
_uv = me_plane_001.uv_layers.new(name='UVMap')
_uv.uv.foreach_set('vector', [0.9879, 0.9892, 0.02467, 0.9892, 0.02467, 0.9753, 0.02467, 0.009566, 0.9879, 0.009566, 0.9879, 0.2304, 0.02344, 0.9892, 0.02344, 0.9766, 0.02344, 0.009566, 0.9879, 0.009566, 0.9879, 0.9892, 0.0212, 0.9892, 0.0212, 0.9788, 0.0212, 0.009566, 0.9879, 0.009566, 0.9879, 0.9892, 0.02229, 0.9892, 0.02229, 0.9777, 0.02229, 0.009566, 0.9879, 0.009566, 0.9879, 0.9892, 0.03741, 0.009566, 0.9879, 0.009566, 0.9879, 0.9892, 0.03741, 0.9892, 0.02024, 0.009566, 0.9879, 0.009566, 0.9879, 0.9892, 0.02024, 0.9892, 0.9879, 0.9892, 0.02113, 0.9892, 0.02113, 0.9789, 0.02113, 0.009566, 0.9879, 0.009566, 0.9879, 0.3551, 0.03117, 0.9892, 0.03117, 0.9688, 0.03117, 0.009566, 0.9879, 0.009566, 0.9879, 0.9892, 0.9879, 0.9892, 0.01984, 0.9892, 0.01984, 0.009566, 0.9879, 0.009566, 0.9879, 0.9892, 0.02061, 0.9892, 0.02061, 0.009566, 0.9879, 0.009566, 0.02059, 0.009566, 0.9879, 0.009566, 0.9879, 0.9892, 0.02059, 0.9892, 0.9879, 0.9892, 0.0267, 0.9892, 0.0267, 0.9733, 0.0267, 0.009566, 0.9879, 0.009566, 0.9879, 0.9892, 0.03411, 0.9892, 0.03411, 0.009566, 0.9879, 0.009566, 0.02885, 0.009566, 0.9879, 0.009566, 0.9879, 0.9892, 0.02885, 0.9892, 0.9879, 0.9892, 0.02479, 0.9892, 0.02479, 0.9752, 0.02479, 0.009566, 0.9879, 0.009566, 0.9879, 0.9892, 0.02235, 0.9892, 0.02235, 0.9776, 0.02235, 0.009566, 0.9879, 0.009566, 0.03429, 0.009566, 0.9879, 0.009566, 0.9879, 0.9892, 0.03429, 0.9892, 0.9879, 0.9892, 0.031, 0.9892, 0.031, 0.969, 0.031, 0.009566, 0.9879, 0.009566, 0.9879, 0.1057, 0.02021, 0.009566, 0.9879, 0.009566, 0.9879, 0.9892, 0.02021, 0.9892, 0.9879, 0.01213, 0.9879, 0.9892, 0.0235, 0.9892, 0.0235, 0.9765, 0.0235, 0.009566, 0.9879, 0.009566, 0.01986, 0.009566, 0.9879, 0.009566, 0.9879, 0.9892, 0.01986, 0.9892, 0.9879, 0.9892, 0.03723, 0.9892, 0.03723, 0.9628, 0.03723, 0.009566, 0.9879, 0.009566, 0.9879, 0.9892, 0.02682, 0.9892, 0.02682, 0.9732, 0.02682, 0.009566, 0.9879, 0.009566, 0.9879, 0.9892, 0.02873, 0.9892, 0.02873, 0.9713, 0.02873, 0.009566, 0.9879, 0.009566, 0.375, 0.5, 0.3438, 0.5, 0.3438, 0.5, 0.375, 0.5, 0.3438, 0.5, 0.3125, 0.5, 0.3125, 0.5, 0.3438, 0.5, 0.3125, 0.5, 0.2812, 0.5, 0.2812, 0.5, 0.3125, 0.5, 0.2812, 0.5, 0.25, 0.5, 0.25, 0.5, 0.2812, 0.5, 0.25, 0.5, 0.2188, 0.5, 0.2188, 0.5, 0.25, 0.5, 0.2188, 0.5, 0.1875, 0.5, 0.1875, 0.5, 0.2188, 0.5, 0.1875, 0.5, 0.1562, 0.5, 0.1562, 0.5, 0.1875, 0.5, 0.1562, 0.5, 0.125, 0.5, 0.125, 0.5, 0.1562, 0.5, 0.375, 0.5, 0.375, 0.5, 0.375, 0.5, 0.375, 0.5, 0.125, 0.5, 0.125, 0.5, 0.125, 0.5, 0.125, 0.5, 0.3438, 0.5007, 0.3125, 0.5007, 0.3125, 0.9993, 0.3438, 0.9993, 0.3125, 0.5007, 0.2813, 0.5007, 0.2812, 0.9993, 0.3125, 0.9993, 0.2813, 0.5007, 0.25, 0.5007, 0.25, 0.9993, 0.2812, 0.9993, 0.25, 0.5007, 0.2188, 0.5007, 0.2188, 0.9993, 0.25, 0.9993, 0.2188, 0.5007, 0.1875, 0.5007, 0.1875, 0.9993, 0.2188, 0.9993, 0.1875, 0.5007, 0.1563, 0.5007, 0.1562, 0.9993, 0.1875, 0.9993, 0.1563, 0.5007, 0.1298, 0.5007, 0.1298, 0.9993, 0.1562, 0.9993, 0.125, 0.5007, 0.125, 0.5007, 0.125, 0.9993, 0.125, 0.9993, 0.3702, 0.5007, 0.3438, 0.5007, 0.3438, 0.9993, 0.3702, 0.9993, 0.3438, 1.0, 0.375, 1.0, 0.375, 1.0, 0.3438, 1.0, 0.375, 1.0, 0.375, 1.0, 0.375, 1.0, 0.375, 1.0, 0.3125, 1.0, 0.3438, 1.0, 0.3438, 1.0, 0.3125, 1.0, 0.3125, 0.5007, 0.3125, 0.9993, 0.2813, 0.9993, 0.2812, 0.5007, 0.2812, 1.0, 0.3125, 1.0, 0.3125, 1.0, 0.2812, 1.0, 0.2812, 0.5007, 0.2813, 0.9993, 0.25, 0.9993, 0.25, 0.5007, 0.25, 1.0, 0.2812, 1.0, 0.2812, 1.0, 0.25, 1.0, 0.25, 0.5007, 0.25, 0.9993, 0.2188, 0.9993, 0.2188, 0.5007, 0.2188, 1.0, 0.25, 1.0, 0.25, 1.0, 0.2188, 1.0, 0.2188, 0.5007, 0.2188, 0.9993, 0.1875, 0.9993, 0.1875, 0.5007, 0.1875, 1.0, 0.2188, 1.0, 0.2188, 1.0, 0.1875, 1.0, 0.1875, 0.5007, 0.1875, 0.9993, 0.1563, 0.9993, 0.1562, 0.5007, 0.1562, 1.0, 0.1875, 1.0, 0.1875, 1.0, 0.1562, 1.0, 0.1562, 0.5007, 0.1563, 0.9993, 0.1284, 0.9993, 0.1284, 0.5007, 0.125, 1.0, 0.1562, 1.0, 0.1562, 1.0, 0.125, 1.0, 0.125, 0.5007, 0.125, 0.9993, 0.125, 0.9993, 0.125, 0.5007, 0.3438, 0.5007, 0.3438, 0.9993, 0.3125, 0.9993, 0.3125, 0.5007, 0.3716, 0.5007, 0.3716, 0.9993, 0.3438, 0.9993, 0.3438, 0.5007, 0.125, 1.0, 0.125, 1.0, 0.125, 1.0, 0.125, 1.0, 0.125, 0.5007, 0.125, 0.9993, 0.125, 0.9993, 0.125, 0.5007, 0.375, 0.9993, 0.375, 0.5007, 0.375, 0.5007, 0.375, 0.9993, 0.375, 0.9993, 0.375, 0.9993, 0.375, 0.5007, 0.375, 0.5007, 0.375, 0.5007, 0.375, 0.5007, 0.375, 0.5005, 0.375, 0.5004, 0.375, 0.5007, 0.375, 0.5007, 0.375, 0.5005, 0.375, 0.5005, 0.375, 0.5004, 0.375, 0.5005, 0.375, 0.5, 0.375, 0.5, 0.375, 0.5005, 0.375, 0.5005, 0.3748, 0.5001, 0.375, 0.5, 0.3716, 0.5007, 0.3721, 0.5004, 0.3734, 0.5005, 0.3731, 0.5007, 0.3721, 0.5004, 0.3726, 0.5, 0.3744, 0.5, 0.3734, 0.5005, 0.3731, 0.5007, 0.3734, 0.5005, 0.375, 0.5005, 0.375, 0.5007, 0.3734, 0.5005, 0.3744, 0.5, 0.3748, 0.5001, 0.375, 0.5005, 0.375, 0.5, 0.375, 0.5, 0.375, 0.5, 0.375, 0.5, 0.375, 0.5, 0.375, 0.5, 0.375, 0.5, 0.375, 0.5, 0.375, 0.5, 0.375, 0.5, 0.3744, 0.5, 0.375, 0.5, 0.375, 0.5, 0.375, 0.5, 0.3748, 0.5001, 0.3744, 0.5, 0.375, 0.9993, 0.375, 0.9996, 0.375, 0.9995, 0.375, 0.9993, 0.375, 0.9996, 0.375, 1.0, 0.3758, 1.0, 0.375, 0.9995, 0.375, 0.9993, 0.375, 0.9995, 0.375, 0.9995, 0.375, 0.9993, 0.375, 0.9995, 0.3758, 1.0, 0.3748, 0.9999, 0.375, 0.9995, 0.375, 1.0, 0.3739, 1.0, 0.375, 1.0, 0.3761, 1.0, 0.3739, 1.0, 0.3726, 1.0, 0.3737, 1.0, 0.375, 1.0, 0.3761, 1.0, 0.375, 1.0, 0.3758, 1.0, 0.3778, 1.0, 0.375, 1.0, 0.3737, 1.0, 0.3748, 0.9999, 0.3758, 1.0, 0.3716, 0.9993, 0.3731, 0.9993, 0.3734, 0.9995, 0.3721, 0.9996, 0.3731, 0.9993, 0.375, 0.9993, 0.375, 0.9995, 0.3734, 0.9995, 0.3721, 0.9996, 0.3734, 0.9995, 0.3737, 1.0, 0.3726, 1.0, 0.3734, 0.9995, 0.375, 0.9995, 0.3748, 0.9999, 0.3737, 1.0, 0.1284, 0.5007, 0.1269, 0.5007, 0.1266, 0.5005, 0.1279, 0.5004, 0.1269, 0.5007, 0.125, 0.5007, 0.125, 0.5005, 0.1266, 0.5005, 0.1279, 0.5004, 0.1266, 0.5005, 0.1263, 0.5, 0.1274, 0.5, 0.1266, 0.5005, 0.125, 0.5005, 0.1252, 0.5001, 0.1263, 0.5, 0.125, 0.5007, 0.125, 0.5004, 0.125, 0.5005, 0.125, 0.5007, 0.125, 0.5004, 0.125, 0.5, 0.1242, 0.5, 0.125, 0.5005, 0.125, 0.5007, 0.125, 0.5005, 0.125, 0.5005, 0.125, 0.5007, 0.125, 0.5005, 0.1242, 0.5, 0.1252, 0.5001, 0.125, 0.5005, 0.125, 0.5, 0.1261, 0.5, 0.125, 0.5, 0.1239, 0.5, 0.1261, 0.5, 0.1274, 0.5, 0.1263, 0.5, 0.125, 0.5, 0.1239, 0.5, 0.125, 0.5, 0.1242, 0.5, 0.1222, 0.5, 0.125, 0.5, 0.1263, 0.5, 0.1252, 0.5001, 0.1242, 0.5, 0.125, 1.0, 0.125, 1.0, 0.125, 1.0, 0.125, 1.0, 0.125, 1.0, 0.125, 1.0, 0.125, 1.0, 0.125, 1.0, 0.125, 1.0, 0.125, 1.0, 0.1256, 1.0, 0.125, 1.0, 0.125, 1.0, 0.125, 1.0, 0.1252, 0.9999, 0.1256, 1.0, 0.125, 0.9993, 0.125, 0.9993, 0.125, 0.9995, 0.125, 0.9996, 0.125, 0.9993, 0.125, 0.9993, 0.125, 0.9995, 0.125, 0.9995, 0.125, 0.9996, 0.125, 0.9995, 0.125, 1.0, 0.125, 1.0, 0.125, 0.9995, 0.125, 0.9995, 0.1252, 0.9999, 0.125, 1.0, 0.1284, 0.9993, 0.1279, 0.9996, 0.1266, 0.9995, 0.1269, 0.9993, 0.1279, 0.9996, 0.1274, 1.0, 0.1256, 1.0, 0.1266, 0.9995, 0.1269, 0.9993, 0.1266, 0.9995, 0.125, 0.9995, 0.125, 0.9993, 0.1266, 0.9995, 0.1256, 1.0, 0.1252, 0.9999, 0.125, 0.9995, 0.125, 1.0, 0.125, 1.0, 0.125, 1.0, 0.125, 1.0, 0.125, 1.0, 0.125, 1.0, 0.125, 1.0, 0.125, 1.0, 0.125, 1.0, 0.125, 1.0, 0.125, 1.0, 0.125, 1.0, 0.125, 1.0, 0.125, 1.0, 0.125, 0.9999, 0.125, 1.0, 0.125, 0.9993, 0.125, 0.9993, 0.125, 0.9996, 0.125, 0.9996, 0.125, 0.9993, 0.125, 0.9993, 0.125, 0.9996, 0.125, 0.9996, 0.125, 0.9996, 0.125, 0.9996, 0.125, 1.0, 0.125, 1.0, 0.125, 0.9996, 0.125, 0.9996, 0.125, 0.9999, 0.125, 1.0, 0.125, 0.9993, 0.125, 0.9996, 0.125, 0.9996, 0.125, 0.9993, 0.125, 0.9996, 0.125, 1.0, 0.125, 1.0, 0.125, 0.9996, 0.125, 0.9993, 0.125, 0.9996, 0.125, 0.9996, 0.125, 0.9993, 0.125, 0.9996, 0.125, 1.0, 0.125, 0.9999, 0.125, 0.9996, 0.125, 0.5, 0.125, 0.5, 0.125, 0.5, 0.125, 0.5, 0.125, 0.5, 0.125, 0.5, 0.125, 0.5, 0.125, 0.5, 0.125, 0.5, 0.125, 0.5, 0.125, 0.5, 0.125, 0.5, 0.125, 0.5, 0.125, 0.5, 0.125, 0.5001, 0.125, 0.5, 0.125, 0.5007, 0.125, 0.5007, 0.125, 0.5005, 0.125, 0.5004, 0.125, 0.5007, 0.125, 0.5007, 0.125, 0.5005, 0.125, 0.5005, 0.125, 0.5004, 0.125, 0.5005, 0.125, 0.5, 0.125, 0.5, 0.125, 0.5005, 0.125, 0.5005, 0.125, 0.5001, 0.125, 0.5, 0.125, 0.5007, 0.125, 0.5004, 0.125, 0.5005, 0.125, 0.5007, 0.125, 0.5004, 0.125, 0.5, 0.125, 0.5, 0.125, 0.5005, 0.125, 0.5007, 0.125, 0.5005, 0.125, 0.5005, 0.125, 0.5007, 0.125, 0.5005, 0.125, 0.5, 0.125, 0.5001, 0.125, 0.5005, 0.375, 1.0, 0.375, 1.0, 0.375, 1.0, 0.375, 1.0, 0.375, 1.0, 0.375, 1.0, 0.375, 1.0, 0.375, 1.0, 0.375, 1.0, 0.375, 1.0, 0.375, 1.0, 0.375, 1.0, 0.375, 1.0, 0.375, 1.0, 0.375, 0.9999, 0.375, 1.0, 0.375, 0.9993, 0.375, 0.9993, 0.375, 0.9995, 0.375, 0.9996, 0.375, 0.9993, 0.375, 0.9993, 0.375, 0.9995, 0.375, 0.9995, 0.375, 0.9996, 0.375, 0.9995, 0.375, 1.0, 0.375, 1.0, 0.375, 0.9995, 0.375, 0.9995, 0.375, 0.9999, 0.375, 1.0, 0.375, 0.9993, 0.375, 0.9996, 0.375, 0.9995, 0.375, 0.9993, 0.375, 0.9996, 0.375, 1.0, 0.375, 1.0, 0.375, 0.9995, 0.375, 0.9993, 0.375, 0.9995, 0.375, 0.9995, 0.375, 0.9993, 0.375, 0.9995, 0.375, 1.0, 0.375, 0.9999, 0.375, 0.9995, 0.375, 0.5, 0.375, 0.5, 0.375, 0.5, 0.375, 0.5, 0.375, 0.5, 0.375, 0.5, 0.375, 0.5, 0.375, 0.5, 0.375, 0.5, 0.375, 0.5, 0.375, 0.5, 0.375, 0.5, 0.375, 0.5, 0.375, 0.5, 0.375, 0.5001, 0.375, 0.5, 0.375, 0.5007, 0.375, 0.5007, 0.375, 0.5004, 0.375, 0.5004, 0.375, 0.5007, 0.375, 0.5007, 0.375, 0.5004, 0.375, 0.5004, 0.375, 0.5004, 0.375, 0.5004, 0.375, 0.5, 0.375, 0.5, 0.375, 0.5004, 0.375, 0.5004, 0.375, 0.5001, 0.375, 0.5, 0.375, 0.5007, 0.375, 0.5004, 0.375, 0.5004, 0.375, 0.5007, 0.375, 0.5004, 0.375, 0.5, 0.375, 0.5, 0.375, 0.5004, 0.375, 0.5007, 0.375, 0.5004, 0.375, 0.5004, 0.375, 0.5007, 0.375, 0.5004, 0.375, 0.5, 0.375, 0.5001, 0.375, 0.5004, 0.375, 0.5007, 0.375, 0.5004, 0.375, 0.5005, 0.375, 0.5007, 0.375, 0.5004, 0.375, 0.5, 0.3752, 0.5, 0.375, 0.5005, 0.375, 0.5007, 0.375, 0.5005, 0.375, 0.5005, 0.375, 0.5007, 0.375, 0.5005, 0.3752, 0.5, 0.375, 0.5001, 0.375, 0.5005, 0.375, 0.5, 0.3744, 0.5, 0.375, 0.5, 0.3756, 0.5, 0.3744, 0.5, 0.3737, 0.5, 0.3745, 0.5, 0.375, 0.5, 0.3756, 0.5, 0.375, 0.5, 0.3752, 0.5, 0.3758, 0.5, 0.375, 0.5, 0.3745, 0.5, 0.375, 0.5001, 0.3752, 0.5, 0.3702, 0.5007, 0.3723, 0.5007, 0.3734, 0.5005, 0.3718, 0.5004, 0.3723, 0.5007, 0.375, 0.5007, 0.375, 0.5005, 0.3734, 0.5005, 0.3718, 0.5004, 0.3734, 0.5005, 0.3745, 0.5, 0.3737, 0.5, 0.3734, 0.5005, 0.375, 0.5005, 0.375, 0.5001, 0.3745, 0.5, 0.375, 0.9993, 0.375, 0.9993, 0.375, 0.9995, 0.375, 0.9996, 0.375, 0.9993, 0.375, 0.9993, 0.375, 0.9995, 0.375, 0.9995, 0.375, 0.9996, 0.375, 0.9995, 0.375, 1.0, 0.375, 1.0, 0.375, 0.9995, 0.375, 0.9995, 0.375, 0.9999, 0.375, 1.0, 0.3702, 0.9993, 0.3718, 0.9996, 0.3734, 0.9995, 0.3723, 0.9993, 0.3718, 0.9996, 0.3737, 1.0, 0.3747, 1.0, 0.3734, 0.9995, 0.3723, 0.9993, 0.3734, 0.9995, 0.375, 0.9995, 0.375, 0.9993, 0.3734, 0.9995, 0.3747, 1.0, 0.375, 0.9999, 0.375, 0.9995, 0.375, 1.0, 0.375, 1.0, 0.375, 1.0, 0.375, 1.0, 0.375, 1.0, 0.375, 1.0, 0.375, 1.0, 0.375, 1.0, 0.375, 1.0, 0.375, 1.0, 0.3747, 1.0, 0.375, 1.0, 0.375, 1.0, 0.375, 1.0, 0.375, 0.9999, 0.3747, 1.0, 0.125, 0.5, 0.125, 0.5, 0.125, 0.5, 0.125, 0.5, 0.125, 0.5, 0.125, 0.5, 0.125, 0.5, 0.125, 0.5, 0.125, 0.5, 0.125, 0.5, 0.1253, 0.5, 0.125, 0.5, 0.125, 0.5, 0.125, 0.5, 0.125, 0.5001, 0.1253, 0.5, 0.125, 0.5007, 0.125, 0.5007, 0.125, 0.5005, 0.125, 0.5004, 0.125, 0.5007, 0.125, 0.5007, 0.125, 0.5005, 0.125, 0.5005, 0.125, 0.5004, 0.125, 0.5005, 0.125, 0.5, 0.125, 0.5, 0.125, 0.5005, 0.125, 0.5005, 0.125, 0.5001, 0.125, 0.5, 0.1298, 0.5007, 0.1282, 0.5004, 0.1266, 0.5005, 0.1277, 0.5007, 0.1282, 0.5004, 0.1263, 0.5, 0.1253, 0.5, 0.1266, 0.5005, 0.1277, 0.5007, 0.1266, 0.5005, 0.125, 0.5005, 0.125, 0.5007, 0.1266, 0.5005, 0.1253, 0.5, 0.125, 0.5001, 0.125, 0.5005, 0.1298, 0.9993, 0.1277, 0.9993, 0.1266, 0.9995, 0.1282, 0.9996, 0.1277, 0.9993, 0.125, 0.9993, 0.125, 0.9995, 0.1266, 0.9995, 0.1282, 0.9996, 0.1266, 0.9995, 0.1255, 1.0, 0.1263, 1.0, 0.1266, 0.9995, 0.125, 0.9995, 0.125, 0.9999, 0.1255, 1.0, 0.125, 0.9993, 0.125, 0.9996, 0.125, 0.9995, 0.125, 0.9993, 0.125, 0.9996, 0.125, 1.0, 0.1248, 1.0, 0.125, 0.9995, 0.125, 0.9993, 0.125, 0.9995, 0.125, 0.9995, 0.125, 0.9993, 0.125, 0.9995, 0.1248, 1.0, 0.125, 0.9999, 0.125, 0.9995, 0.125, 1.0, 0.1256, 1.0, 0.125, 1.0, 0.1244, 1.0, 0.1256, 1.0, 0.1263, 1.0, 0.1255, 1.0, 0.125, 1.0, 0.1244, 1.0, 0.125, 1.0, 0.1248, 1.0, 0.1242, 1.0, 0.125, 1.0, 0.1255, 1.0, 0.125, 0.9999, 0.1248, 1.0, 0.125, 1.0, 0.125, 1.0, 0.125, 1.0, 0.125, 1.0, 0.125, 1.0, 0.125, 1.0, 0.125, 1.0, 0.125, 1.0, 0.125, 1.0, 0.125, 1.0, 0.125, 1.0, 0.125, 1.0, 0.125, 1.0, 0.125, 1.0, 0.125, 0.9999, 0.125, 1.0, 0.125, 0.9993, 0.125, 0.9993, 0.125, 0.9996, 0.125, 0.9996, 0.125, 0.9993, 0.125, 0.9993, 0.125, 0.9996, 0.125, 0.9996, 0.125, 0.9996, 0.125, 0.9996, 0.125, 1.0, 0.125, 1.0, 0.125, 0.9996, 0.125, 0.9996, 0.125, 0.9999, 0.125, 1.0, 0.125, 0.9993, 0.125, 0.9996, 0.125, 0.9996, 0.125, 0.9993, 0.125, 0.9996, 0.125, 1.0, 0.125, 1.0, 0.125, 0.9996, 0.125, 0.9993, 0.125, 0.9996, 0.125, 0.9996, 0.125, 0.9993, 0.125, 0.9996, 0.125, 1.0, 0.125, 0.9999, 0.125, 0.9996, 0.125, 0.5, 0.125, 0.5, 0.125, 0.5, 0.125, 0.5, 0.125, 0.5, 0.125, 0.5, 0.125, 0.5, 0.125, 0.5, 0.125, 0.5, 0.125, 0.5, 0.125, 0.5, 0.125, 0.5, 0.125, 0.5, 0.125, 0.5, 0.125, 0.5001, 0.125, 0.5, 0.125, 0.5007, 0.125, 0.5007, 0.125, 0.5004, 0.125, 0.5004, 0.125, 0.5007, 0.125, 0.5007, 0.125, 0.5004, 0.125, 0.5004, 0.125, 0.5004, 0.125, 0.5004, 0.125, 0.5, 0.125, 0.5, 0.125, 0.5004, 0.125, 0.5004, 0.125, 0.5001, 0.125, 0.5, 0.125, 0.5007, 0.125, 0.5004, 0.125, 0.5004, 0.125, 0.5007, 0.125, 0.5004, 0.125, 0.5, 0.125, 0.5, 0.125, 0.5004, 0.125, 0.5007, 0.125, 0.5004, 0.125, 0.5004, 0.125, 0.5007, 0.125, 0.5004, 0.125, 0.5, 0.125, 0.5001, 0.125, 0.5004, 0.375, 1.0, 0.375, 1.0, 0.375, 1.0, 0.375, 1.0, 0.375, 1.0, 0.375, 1.0, 0.375, 1.0, 0.375, 1.0, 0.375, 1.0, 0.375, 1.0, 0.375, 1.0, 0.375, 1.0, 0.375, 1.0, 0.375, 1.0, 0.375, 0.9999, 0.375, 1.0, 0.375, 0.9993, 0.375, 0.9993, 0.375, 0.9996, 0.375, 0.9996, 0.375, 0.9993, 0.375, 0.9993, 0.375, 0.9996, 0.375, 0.9996, 0.375, 0.9996, 0.375, 0.9996, 0.375, 1.0, 0.375, 1.0, 0.375, 0.9996, 0.375, 0.9996, 0.375, 0.9999, 0.375, 1.0, 0.375, 0.9993, 0.375, 0.9996, 0.375, 0.9996, 0.375, 0.9993, 0.375, 0.9996, 0.375, 1.0, 0.375, 1.0, 0.375, 0.9996, 0.375, 0.9993, 0.375, 0.9996, 0.375, 0.9996, 0.375, 0.9993, 0.375, 0.9996, 0.375, 1.0, 0.375, 0.9999, 0.375, 0.9996, 0.375, 0.5, 0.375, 0.5, 0.375, 0.5, 0.375, 0.5, 0.375, 0.5, 0.375, 0.5, 0.375, 0.5, 0.375, 0.5, 0.375, 0.5, 0.375, 0.5, 0.375, 0.5, 0.375, 0.5, 0.375, 0.5, 0.375, 0.5, 0.375, 0.5001, 0.375, 0.5, 0.375, 0.5007, 0.375, 0.5007, 0.375, 0.5004, 0.375, 0.5004, 0.375, 0.5007, 0.375, 0.5007, 0.375, 0.5004, 0.375, 0.5004, 0.375, 0.5004, 0.375, 0.5004, 0.375, 0.5, 0.375, 0.5, 0.375, 0.5004, 0.375, 0.5004, 0.375, 0.5001, 0.375, 0.5, 0.375, 0.5007, 0.375, 0.5004, 0.375, 0.5004, 0.375, 0.5007, 0.375, 0.5004, 0.375, 0.5, 0.375, 0.5, 0.375, 0.5004, 0.375, 0.5007, 0.375, 0.5004, 0.375, 0.5004, 0.375, 0.5007, 0.375, 0.5004, 0.375, 0.5, 0.375, 0.5001, 0.375, 0.5004, 0.3716, 0.9993, 0.3716, 0.5007, 0.3731, 0.5007, 0.3731, 0.9993, 0.3731, 0.9993, 0.3731, 0.5007, 0.375, 0.5007, 0.375, 0.9993, 0.375, 0.9993, 0.375, 0.5007, 0.375, 0.5007, 0.375, 0.9993, 0.375, 0.9993, 0.375, 0.5007, 0.375, 0.5007, 0.375, 0.9993, 0.3716, 0.5007, 0.3438, 0.5007, 0.3438, 0.5004, 0.3721, 0.5004, 0.3721, 0.5004, 0.3438, 0.5004, 0.3438, 0.5, 0.3726, 0.5, 0.3726, 0.5, 0.3438, 0.5, 0.3438, 0.5, 0.3739, 0.5, 0.3739, 0.5, 0.3438, 0.5, 0.3438, 0.5, 0.375, 0.5, 0.3438, 0.9993, 0.3716, 0.9993, 0.3721, 0.9996, 0.3438, 0.9996, 0.3438, 0.9996, 0.3721, 0.9996, 0.3726, 1.0, 0.3438, 1.0, 0.3438, 1.0, 0.3726, 1.0, 0.3739, 1.0, 0.3438, 1.0, 0.3438, 1.0, 0.3739, 1.0, 0.375, 1.0, 0.3438, 1.0, 0.3438, 0.5007, 0.3125, 0.5007, 0.3125, 0.5004, 0.3438, 0.5004, 0.3438, 0.5004, 0.3125, 0.5004, 0.3125, 0.5, 0.3438, 0.5, 0.3438, 0.5, 0.3125, 0.5, 0.3125, 0.5, 0.3438, 0.5, 0.3438, 0.5, 0.3125, 0.5, 0.3125, 0.5, 0.3438, 0.5, 0.3125, 0.9993, 0.3438, 0.9993, 0.3438, 0.9996, 0.3125, 0.9996, 0.3125, 0.9996, 0.3438, 0.9996, 0.3438, 1.0, 0.3125, 1.0, 0.3125, 1.0, 0.3438, 1.0, 0.3438, 1.0, 0.3125, 1.0, 0.3125, 1.0, 0.3438, 1.0, 0.3438, 1.0, 0.3125, 1.0, 0.3125, 0.5007, 0.2812, 0.5007, 0.2812, 0.5004, 0.3125, 0.5004, 0.3125, 0.5004, 0.2812, 0.5004, 0.2812, 0.5, 0.3125, 0.5, 0.3125, 0.5, 0.2812, 0.5, 0.2812, 0.5, 0.3125, 0.5, 0.3125, 0.5, 0.2812, 0.5, 0.2812, 0.5, 0.3125, 0.5, 0.2813, 0.9993, 0.3125, 0.9993, 0.3125, 0.9996, 0.2812, 0.9996, 0.2812, 0.9996, 0.3125, 0.9996, 0.3125, 1.0, 0.2812, 1.0, 0.2812, 1.0, 0.3125, 1.0, 0.3125, 1.0, 0.2812, 1.0, 0.2812, 1.0, 0.3125, 1.0, 0.3125, 1.0, 0.2812, 1.0, 0.2812, 0.5007, 0.25, 0.5007, 0.25, 0.5004, 0.2812, 0.5004, 0.2812, 0.5004, 0.25, 0.5004, 0.25, 0.5, 0.2812, 0.5, 0.2812, 0.5, 0.25, 0.5, 0.25, 0.5, 0.2812, 0.5, 0.2812, 0.5, 0.25, 0.5, 0.25, 0.5, 0.2812, 0.5, 0.25, 0.9993, 0.2813, 0.9993, 0.2812, 0.9996, 0.25, 0.9996, 0.25, 0.9996, 0.2812, 0.9996, 0.2812, 1.0, 0.25, 1.0, 0.25, 1.0, 0.2812, 1.0, 0.2812, 1.0, 0.25, 1.0, 0.25, 1.0, 0.2812, 1.0, 0.2812, 1.0, 0.25, 1.0, 0.25, 0.5007, 0.2188, 0.5007, 0.2188, 0.5004, 0.25, 0.5004, 0.25, 0.5004, 0.2188, 0.5004, 0.2188, 0.5, 0.25, 0.5, 0.25, 0.5, 0.2188, 0.5, 0.2188, 0.5, 0.25, 0.5, 0.25, 0.5, 0.2188, 0.5, 0.2188, 0.5, 0.25, 0.5, 0.2188, 0.9993, 0.25, 0.9993, 0.25, 0.9996, 0.2188, 0.9996, 0.2188, 0.9996, 0.25, 0.9996, 0.25, 1.0, 0.2188, 1.0, 0.2188, 1.0, 0.25, 1.0, 0.25, 1.0, 0.2188, 1.0, 0.2188, 1.0, 0.25, 1.0, 0.25, 1.0, 0.2188, 1.0, 0.2188, 0.5007, 0.1875, 0.5007, 0.1875, 0.5004, 0.2188, 0.5004, 0.2188, 0.5004, 0.1875, 0.5004, 0.1875, 0.5, 0.2188, 0.5, 0.2188, 0.5, 0.1875, 0.5, 0.1875, 0.5, 0.2188, 0.5, 0.2188, 0.5, 0.1875, 0.5, 0.1875, 0.5, 0.2188, 0.5, 0.1875, 0.9993, 0.2188, 0.9993, 0.2188, 0.9996, 0.1875, 0.9996, 0.1875, 0.9996, 0.2188, 0.9996, 0.2188, 1.0, 0.1875, 1.0, 0.1875, 1.0, 0.2188, 1.0, 0.2188, 1.0, 0.1875, 1.0, 0.1875, 1.0, 0.2188, 1.0, 0.2188, 1.0, 0.1875, 1.0, 0.1875, 0.5007, 0.1562, 0.5007, 0.1562, 0.5004, 0.1875, 0.5004, 0.1875, 0.5004, 0.1562, 0.5004, 0.1562, 0.5, 0.1875, 0.5, 0.1875, 0.5, 0.1562, 0.5, 0.1562, 0.5, 0.1875, 0.5, 0.1875, 0.5, 0.1562, 0.5, 0.1562, 0.5, 0.1875, 0.5, 0.1563, 0.9993, 0.1875, 0.9993, 0.1875, 0.9996, 0.1562, 0.9996, 0.1562, 0.9996, 0.1875, 0.9996, 0.1875, 1.0, 0.1562, 1.0, 0.1562, 1.0, 0.1875, 1.0, 0.1875, 1.0, 0.1562, 1.0, 0.1562, 1.0, 0.1875, 1.0, 0.1875, 1.0, 0.1562, 1.0, 0.1562, 0.5007, 0.1284, 0.5007, 0.1279, 0.5004, 0.1562, 0.5004, 0.1562, 0.5004, 0.1279, 0.5004, 0.1274, 0.5, 0.1562, 0.5, 0.1562, 0.5, 0.1274, 0.5, 0.1261, 0.5, 0.1562, 0.5, 0.1562, 0.5, 0.1261, 0.5, 0.125, 0.5, 0.1562, 0.5, 0.1284, 0.9993, 0.1563, 0.9993, 0.1562, 0.9996, 0.1279, 0.9996, 0.1279, 0.9996, 0.1562, 0.9996, 0.1562, 1.0, 0.1274, 1.0, 0.1274, 1.0, 0.1562, 1.0, 0.1562, 1.0, 0.1261, 1.0, 0.1261, 1.0, 0.1562, 1.0, 0.1562, 1.0, 0.125, 1.0, 0.125, 0.9993, 0.125, 0.5007, 0.125, 0.5007, 0.125, 0.9993, 0.125, 0.9993, 0.125, 0.5007, 0.125, 0.5007, 0.125, 0.9993, 0.125, 0.9993, 0.125, 0.5007, 0.1269, 0.5007, 0.1269, 0.9993, 0.1269, 0.9993, 0.1269, 0.5007, 0.1284, 0.5007, 0.1284, 0.9993, 0.375, 1.0, 0.375, 1.0, 0.375, 1.0, 0.375, 1.0, 0.375, 1.0, 0.375, 1.0, 0.375, 1.0, 0.375, 1.0, 0.375, 1.0, 0.375, 1.0, 0.375, 0.9996, 0.375, 0.9996, 0.375, 0.9996, 0.375, 0.9996, 0.375, 0.9993, 0.375, 0.9993, 0.375, 0.5, 0.375, 0.5, 0.375, 0.5, 0.375, 0.5, 0.375, 0.5, 0.375, 0.5, 0.375, 0.5, 0.375, 0.5, 0.375, 0.5, 0.375, 0.5, 0.375, 0.5004, 0.375, 0.5004, 0.375, 0.5004, 0.375, 0.5004, 0.375, 0.5007, 0.375, 0.5007, 0.125, 0.5, 0.125, 0.5, 0.125, 0.5, 0.125, 0.5, 0.125, 0.5, 0.125, 0.5, 0.125, 0.5, 0.125, 0.5, 0.125, 0.5, 0.125, 0.5, 0.125, 0.5004, 0.125, 0.5004, 0.125, 0.5004, 0.125, 0.5004, 0.125, 0.5007, 0.125, 0.5007, 0.125, 1.0, 0.125, 1.0, 0.125, 1.0, 0.125, 1.0, 0.125, 1.0, 0.125, 1.0, 0.125, 1.0, 0.125, 1.0, 0.125, 1.0, 0.125, 1.0, 0.125, 0.9996, 0.125, 0.9996, 0.125, 0.9996, 0.125, 0.9996, 0.125, 0.9993, 0.125, 0.9993, 0.125, 0.9993, 0.125, 0.5007, 0.125, 0.5007, 0.125, 0.9993, 0.125, 0.9993, 0.125, 0.5007, 0.125, 0.5007, 0.125, 0.9993, 0.125, 0.9993, 0.125, 0.5007, 0.125, 0.5007, 0.125, 0.9993, 0.125, 0.9993, 0.125, 0.5007, 0.125, 0.5007, 0.125, 0.9993, 0.375, 0.9993, 0.375, 0.5007, 0.375, 0.5007, 0.375, 0.9993, 0.375, 0.9993, 0.375, 0.5007, 0.375, 0.5007, 0.375, 0.9993, 0.375, 0.9993, 0.375, 0.5007, 0.375, 0.5007, 0.375, 0.9993, 0.375, 0.9993, 0.375, 0.5007, 0.375, 0.5007, 0.375, 0.9993, 0.375, 0.9993, 0.375, 0.5007, 0.375, 0.5007, 0.375, 0.9993, 0.375, 0.9993, 0.375, 0.5007, 0.375, 0.5007, 0.375, 0.9993, 0.375, 0.9993, 0.375, 0.5007, 0.3723, 0.5007, 0.3723, 0.9993, 0.3723, 0.9993, 0.3723, 0.5007, 0.3702, 0.5007, 0.3702, 0.9993, 0.375, 0.5, 0.3438, 0.5, 0.3438, 0.5, 0.3744, 0.5, 0.3744, 0.5, 0.3438, 0.5, 0.3438, 0.5, 0.3737, 0.5, 0.3737, 0.5, 0.3438, 0.5, 0.3437, 0.5004, 0.3718, 0.5004, 0.3718, 0.5004, 0.3437, 0.5004, 0.3438, 0.5007, 0.3702, 0.5007, 0.3438, 1.0, 0.375, 1.0, 0.3744, 1.0, 0.3438, 1.0, 0.3438, 1.0, 0.3744, 1.0, 0.3737, 1.0, 0.3438, 1.0, 0.3438, 1.0, 0.3737, 1.0, 0.3718, 0.9996, 0.3437, 0.9996, 0.3437, 0.9996, 0.3718, 0.9996, 0.3702, 0.9993, 0.3438, 0.9993, 0.3438, 0.5, 0.3125, 0.5, 0.3125, 0.5, 0.3438, 0.5, 0.3438, 0.5, 0.3125, 0.5, 0.3125, 0.5, 0.3438, 0.5, 0.3438, 0.5, 0.3125, 0.5, 0.3125, 0.5004, 0.3437, 0.5004, 0.3437, 0.5004, 0.3125, 0.5004, 0.3125, 0.5007, 0.3438, 0.5007, 0.3125, 1.0, 0.3438, 1.0, 0.3438, 1.0, 0.3125, 1.0, 0.3125, 1.0, 0.3438, 1.0, 0.3438, 1.0, 0.3125, 1.0, 0.3125, 1.0, 0.3438, 1.0, 0.3437, 0.9996, 0.3125, 0.9996, 0.3125, 0.9996, 0.3437, 0.9996, 0.3438, 0.9993, 0.3125, 0.9993, 0.3125, 0.5, 0.2812, 0.5, 0.2812, 0.5, 0.3125, 0.5, 0.3125, 0.5, 0.2812, 0.5, 0.2812, 0.5, 0.3125, 0.5, 0.3125, 0.5, 0.2812, 0.5, 0.2812, 0.5004, 0.3125, 0.5004, 0.3125, 0.5004, 0.2812, 0.5004, 0.2813, 0.5007, 0.3125, 0.5007, 0.2812, 1.0, 0.3125, 1.0, 0.3125, 1.0, 0.2812, 1.0, 0.2812, 1.0, 0.3125, 1.0, 0.3125, 1.0, 0.2812, 1.0, 0.2812, 1.0, 0.3125, 1.0, 0.3125, 0.9996, 0.2812, 0.9996, 0.2812, 0.9996, 0.3125, 0.9996, 0.3125, 0.9993, 0.2812, 0.9993, 0.2812, 0.5, 0.25, 0.5, 0.25, 0.5, 0.2812, 0.5, 0.2812, 0.5, 0.25, 0.5, 0.25, 0.5, 0.2812, 0.5, 0.2812, 0.5, 0.25, 0.5, 0.25, 0.5004, 0.2812, 0.5004, 0.2812, 0.5004, 0.25, 0.5004, 0.25, 0.5007, 0.2813, 0.5007, 0.25, 1.0, 0.2812, 1.0, 0.2812, 1.0, 0.25, 1.0, 0.25, 1.0, 0.2812, 1.0, 0.2812, 1.0, 0.25, 1.0, 0.25, 1.0, 0.2812, 1.0, 0.2812, 0.9996, 0.25, 0.9996, 0.25, 0.9996, 0.2812, 0.9996, 0.2812, 0.9993, 0.25, 0.9993, 0.25, 0.5, 0.2188, 0.5, 0.2188, 0.5, 0.25, 0.5, 0.25, 0.5, 0.2188, 0.5, 0.2188, 0.5, 0.25, 0.5, 0.25, 0.5, 0.2188, 0.5, 0.2187, 0.5004, 0.25, 0.5004, 0.25, 0.5004, 0.2187, 0.5004, 0.2188, 0.5007, 0.25, 0.5007, 0.2188, 1.0, 0.25, 1.0, 0.25, 1.0, 0.2188, 1.0, 0.2188, 1.0, 0.25, 1.0, 0.25, 1.0, 0.2188, 1.0, 0.2188, 1.0, 0.25, 1.0, 0.25, 0.9996, 0.2188, 0.9996, 0.2188, 0.9996, 0.25, 0.9996, 0.25, 0.9993, 0.2188, 0.9993, 0.2188, 0.5, 0.1875, 0.5, 0.1875, 0.5, 0.2188, 0.5, 0.2188, 0.5, 0.1875, 0.5, 0.1875, 0.5, 0.2188, 0.5, 0.2188, 0.5, 0.1875, 0.5, 0.1875, 0.5004, 0.2187, 0.5004, 0.2187, 0.5004, 0.1875, 0.5004, 0.1875, 0.5007, 0.2188, 0.5007, 0.1875, 1.0, 0.2188, 1.0, 0.2188, 1.0, 0.1875, 1.0, 0.1875, 1.0, 0.2188, 1.0, 0.2188, 1.0, 0.1875, 1.0, 0.1875, 1.0, 0.2188, 1.0, 0.2188, 0.9996, 0.1875, 0.9996, 0.1875, 0.9996, 0.2188, 0.9996, 0.2188, 0.9993, 0.1875, 0.9993, 0.1875, 0.5, 0.1562, 0.5, 0.1562, 0.5, 0.1875, 0.5, 0.1875, 0.5, 0.1562, 0.5, 0.1562, 0.5, 0.1875, 0.5, 0.1875, 0.5, 0.1562, 0.5, 0.1562, 0.5004, 0.1875, 0.5004, 0.1875, 0.5004, 0.1562, 0.5004, 0.1563, 0.5007, 0.1875, 0.5007, 0.1562, 1.0, 0.1875, 1.0, 0.1875, 1.0, 0.1562, 1.0, 0.1562, 1.0, 0.1875, 1.0, 0.1875, 1.0, 0.1562, 1.0, 0.1562, 1.0, 0.1875, 1.0, 0.1875, 0.9996, 0.1562, 0.9996, 0.1562, 0.9996, 0.1875, 0.9996, 0.1875, 0.9993, 0.1562, 0.9993, 0.1562, 0.5, 0.125, 0.5, 0.1256, 0.5, 0.1562, 0.5, 0.1562, 0.5, 0.1256, 0.5, 0.1263, 0.5, 0.1562, 0.5, 0.1562, 0.5, 0.1263, 0.5, 0.1282, 0.5004, 0.1562, 0.5004, 0.1562, 0.5004, 0.1282, 0.5004, 0.1298, 0.5007, 0.1563, 0.5007, 0.125, 1.0, 0.1562, 1.0, 0.1562, 1.0, 0.1256, 1.0, 0.1256, 1.0, 0.1562, 1.0, 0.1562, 1.0, 0.1263, 1.0, 0.1263, 1.0, 0.1562, 1.0, 0.1562, 0.9996, 0.1282, 0.9996, 0.1282, 0.9996, 0.1562, 0.9996, 0.1562, 0.9993, 0.1298, 0.9993, 0.1298, 0.9993, 0.1298, 0.5007, 0.1277, 0.5007, 0.1277, 0.9993, 0.1277, 0.9993, 0.1277, 0.5007, 0.125, 0.5007, 0.125, 0.9993, 0.125, 0.9993, 0.125, 0.5007, 0.125, 0.5007, 0.125, 0.9993, 0.125, 0.9993, 0.125, 0.5007, 0.125, 0.5007, 0.125, 0.9993, 0.375, 0.9993, 0.375, 0.9993, 0.375, 0.9996, 0.375, 0.9996, 0.375, 0.9996, 0.375, 0.9996, 0.375, 1.0, 0.375, 1.0, 0.375, 1.0, 0.375, 1.0, 0.375, 1.0, 0.375, 1.0, 0.375, 1.0, 0.375, 1.0, 0.375, 1.0, 0.375, 1.0, 0.375, 0.5007, 0.375, 0.5007, 0.375, 0.5004, 0.375, 0.5004, 0.375, 0.5004, 0.375, 0.5004, 0.375, 0.5, 0.375, 0.5, 0.375, 0.5, 0.375, 0.5, 0.375, 0.5, 0.375, 0.5, 0.375, 0.5, 0.375, 0.5, 0.375, 0.5, 0.375, 0.5, 0.125, 0.5007, 0.125, 0.5007, 0.125, 0.5004, 0.125, 0.5004, 0.125, 0.5004, 0.125, 0.5004, 0.125, 0.5, 0.125, 0.5, 0.125, 0.5, 0.125, 0.5, 0.125, 0.5, 0.125, 0.5, 0.125, 0.5, 0.125, 0.5, 0.125, 0.5, 0.125, 0.5, 0.125, 0.9993, 0.125, 0.9993, 0.125, 0.9996, 0.125, 0.9996, 0.125, 0.9996, 0.125, 0.9996, 0.125, 1.0, 0.125, 1.0, 0.125, 1.0, 0.125, 1.0, 0.125, 1.0, 0.125, 1.0, 0.125, 1.0, 0.125, 1.0, 0.125, 1.0, 0.125, 1.0, 0.125, 0.9993, 0.125, 0.5007, 0.125, 0.5007, 0.125, 0.9993, 0.125, 0.9993, 0.125, 0.5007, 0.125, 0.5007, 0.125, 0.9993, 0.125, 0.9993, 0.125, 0.5007, 0.125, 0.5007, 0.125, 0.9993, 0.125, 0.9993, 0.125, 0.5007, 0.125, 0.5007, 0.125, 0.9993, 0.375, 0.9993, 0.375, 0.5007, 0.375, 0.5007, 0.375, 0.9993, 0.375, 0.9993, 0.375, 0.5007, 0.375, 0.5007, 0.375, 0.9993, 0.375, 0.9993, 0.375, 0.5007, 0.375, 0.5007, 0.375, 0.9993, 0.375, 0.9993, 0.375, 0.5007, 0.375, 0.5007, 0.375, 0.9993, 0.125, 1.0, 0.125, 1.0, 0.125, 1.0, 0.125, 1.0, 0.125, 1.0, 0.125, 1.0, 0.125, 1.0, 0.125, 1.0, 0.125, 1.0, 0.125, 1.0, 0.125, 0.9996, 0.125, 0.9996, 0.125, 0.9996, 0.125, 0.9996, 0.125, 0.9993, 0.125, 0.9993, 0.125, 0.5007, 0.125, 0.5007, 0.125, 0.5004, 0.125, 0.5004, 0.125, 0.5004, 0.125, 0.5004, 0.125, 0.5, 0.125, 0.5, 0.125, 0.5, 0.125, 0.5, 0.125, 0.5, 0.125, 0.5, 0.125, 0.5, 0.125, 0.5, 0.125, 0.5, 0.125, 0.5, 0.375, 0.9993, 0.375, 0.9993, 0.375, 0.9996, 0.375, 0.9996, 0.375, 0.9996, 0.375, 0.9996, 0.375, 1.0, 0.375, 1.0, 0.375, 1.0, 0.375, 1.0, 0.375, 1.0, 0.375, 1.0, 0.375, 1.0, 0.375, 1.0, 0.375, 1.0, 0.375, 1.0, 0.375, 0.5, 0.375, 0.5, 0.375, 0.5, 0.375, 0.5, 0.375, 0.5, 0.375, 0.5, 0.375, 0.5, 0.375, 0.5, 0.375, 0.5, 0.375, 0.5, 0.375, 0.5004, 0.375, 0.5004, 0.375, 0.5004, 0.375, 0.5004, 0.375, 0.5007, 0.375, 0.5007, 0.375, 0.9993, 0.375, 0.5007, 0.375, 0.5007, 0.375, 0.9993])
me_plane_001.update()
me_cylinder_002 = bpy.data.meshes.new('Cylinder.002')
me_cylinder_002.from_pydata([(-0.7071, -0.7071, -10.5), (-0.7071, -0.7071, 10.5), (-0.8315, -0.5556, -10.5), (-0.8315, -0.5556, 10.5), (-0.9239, -0.3827, -10.5), (-0.9239, -0.3827, 10.5), (-0.9808, -0.1951, -10.5), (-0.9808, -0.1951, 10.5), (-1.0, -4.153e-07, -10.5), (-1.0, 4.153e-07, 10.5), (-0.9808, 0.1951, -10.5), (-0.9808, 0.1951, 10.5), (-0.9239, 0.3827, -10.5), (-0.9239, 0.3827, 10.5), (-0.8315, 0.5556, -10.5), (-0.8315, 0.5556, 10.5), (-0.7071, 0.7071, -10.5), (-0.7071, 0.7071, 10.5), (14.29, 0.7071, 10.5), (14.29, 0.7071, -10.5), (14.29, -0.7071, 10.5), (14.29, -0.7071, -10.5)], [], [(0, 1, 3, 2), (2, 3, 5, 4), (4, 5, 7, 6), (6, 7, 9, 8), (8, 9, 11, 10), (10, 11, 13, 12), (12, 13, 15, 14), (14, 15, 17, 16), (1, 0, 21, 20), (16, 17, 18, 19), (3, 1, 20, 18, 17, 15, 13, 11, 9, 7, 5), (19, 18, 20, 21), (0, 2, 4, 6, 8, 10, 12, 14, 16, 19, 21)])
me_cylinder_002.polygons.foreach_set('use_smooth', [True] * 13)
_uv = me_cylinder_002.uv_layers.new(name='UVMap')
_uv.uv.foreach_set('vector', [0.375, 0.5, 0.375, 1.0, 0.3438, 1.0, 0.3438, 0.5, 0.3438, 0.5, 0.3438, 1.0, 0.3125, 1.0, 0.3125, 0.5, 0.3125, 0.5, 0.3125, 1.0, 0.2812, 1.0, 0.2812, 0.5, 0.2812, 0.5, 0.2812, 1.0, 0.25, 1.0, 0.25, 0.5, 0.25, 0.5, 0.25, 1.0, 0.2188, 1.0, 0.2188, 0.5, 0.2188, 0.5, 0.2188, 1.0, 0.1875, 1.0, 0.1875, 0.5, 0.1875, 0.5, 0.1875, 1.0, 0.1562, 1.0, 0.1562, 0.5, 0.1562, 0.5, 0.1562, 1.0, 0.125, 1.0, 0.125, 0.5, 0.375, 1.0, 0.375, 0.5, 0.375, 0.5, 0.375, 1.0, 0.125, 0.5, 0.125, 1.0, 0.125, 1.0, 0.125, 0.5, 0.3438, 1.0, 0.375, 1.0, 0.375, 1.0, 0.125, 1.0, 0.125, 1.0, 0.1562, 1.0, 0.1875, 1.0, 0.2188, 1.0, 0.25, 1.0, 0.2812, 1.0, 0.3125, 1.0, 0.125, 0.5, 0.125, 1.0, 0.375, 1.0, 0.375, 0.5, 0.375, 0.5, 0.3438, 0.5, 0.3125, 0.5, 0.2812, 0.5, 0.25, 0.5, 0.2188, 0.5, 0.1875, 0.5, 0.1562, 0.5, 0.125, 0.5, 0.125, 0.5, 0.375, 0.5])
me_cylinder_002.update()
me_cylinder = bpy.data.meshes.new('Cylinder')
me_cylinder.from_pydata([(-0.7071, -0.7071, -10.5), (-0.7071, -0.7071, 10.5), (-0.8315, -0.5556, -10.5), (-0.8315, -0.5556, 10.5), (-0.9239, -0.3827, -10.5), (-0.9239, -0.3827, 10.5), (-0.9808, -0.1951, -10.5), (-0.9808, -0.1951, 10.5), (-1.0, -4.153e-07, -10.5), (-1.0, 4.153e-07, 10.5), (-0.9808, 0.1951, -10.5), (-0.9808, 0.1951, 10.5), (-0.9239, 0.3827, -10.5), (-0.9239, 0.3827, 10.5), (-0.8315, 0.5556, -10.5), (-0.8315, 0.5556, 10.5), (-0.7071, 0.7071, -10.5), (-0.7071, 0.7071, 10.5), (14.29, 0.7071, 10.5), (14.29, 0.7071, -10.5), (14.29, -0.7071, 10.5), (14.29, -0.7071, -10.5)], [], [(0, 1, 3, 2), (2, 3, 5, 4), (4, 5, 7, 6), (6, 7, 9, 8), (8, 9, 11, 10), (10, 11, 13, 12), (12, 13, 15, 14), (14, 15, 17, 16), (1, 0, 21, 20), (16, 17, 18, 19)])
me_cylinder.polygons.foreach_set('use_smooth', [True] * 10)
_uv = me_cylinder.uv_layers.new(name='UVMap')
_uv.uv.foreach_set('vector', [0.375, 0.5, 0.375, 1.0, 0.3438, 1.0, 0.3438, 0.5, 0.3438, 0.5, 0.3438, 1.0, 0.3125, 1.0, 0.3125, 0.5, 0.3125, 0.5, 0.3125, 1.0, 0.2812, 1.0, 0.2812, 0.5, 0.2812, 0.5, 0.2812, 1.0, 0.25, 1.0, 0.25, 0.5, 0.25, 0.5, 0.25, 1.0, 0.2188, 1.0, 0.2188, 0.5, 0.2188, 0.5, 0.2188, 1.0, 0.1875, 1.0, 0.1875, 0.5, 0.1875, 0.5, 0.1875, 1.0, 0.1562, 1.0, 0.1562, 0.5, 0.1562, 0.5, 0.1562, 1.0, 0.125, 1.0, 0.125, 0.5, 0.375, 1.0, 0.375, 0.5, 0.375, 0.5, 0.375, 1.0, 0.125, 0.5, 0.125, 1.0, 0.125, 1.0, 0.125, 0.5])
me_cylinder.update()
me_plane = bpy.data.meshes.new('Plane')
me_plane.from_pydata([(-1.311, -10.71, 0.0), (14.48, -10.71, 0.0), (-1.311, 10.73, 0.0), (14.48, 10.73, 0.0)], [], [(0, 1, 3, 2)])
_uv = me_plane.uv_layers.new(name='UVMap')
_uv.uv.foreach_set('vector', [0.0, 0.0, 1.0, 0.0, 1.0, 1.0, 0.0, 1.0])
me_plane.update()

# ---- objects
ob_001 = bpy.data.objects.new('纸张.001', me_plane_001)
ob_x = bpy.data.objects.new('书本内容', me_cylinder_002)
ob_x_1 = bpy.data.objects.new('书本外壳', me_cylinder)
ob_x_2 = bpy.data.objects.new('空物体', None)
ob_x_3 = bpy.data.objects.new('纸张', me_plane)

# ---- transforms, parenting, visibility, modifiers, constraints
ob_001.location = (0.0, 0.0, 0.0)
ob_x.location = (0.0, 0.0, 0.8717)
ob_x.rotation_euler = (1.571, -0.0, 0.0)
_m = ob_x.modifiers.new('Auto Smooth', 'NODES')
_m.node_group = ng_auto_smooth
_gi = [s.identifier for s in ng_auto_smooth.interface.items_tree if s.item_type == 'SOCKET' and s.in_out == 'INPUT']
_m[_gi[1]] = 0.5236  # Angle
ob_x_1.location = (0.0, 0.0, 0.8717)
ob_x_1.rotation_euler = (1.571, -0.0, 0.0)
_m = ob_x_1.modifiers.new('Solidify', 'SOLIDIFY')
_m.thickness = 0.15
_m.offset = 1.0
_m = ob_x_1.modifiers.new('Bevel', 'BEVEL')
_m.width = 0.03
_m.width_pct = 0.03
_m.segments = 4
_m = ob_x_1.modifiers.new('Auto Smooth', 'NODES')
_m.node_group = ng_auto_smooth
_gi = [s.identifier for s in ng_auto_smooth.interface.items_tree if s.item_type == 'SOCKET' and s.in_out == 'INPUT']
_m[_gi[1]] = 0.5236  # Angle
ob_x_2.location = (0.0, 0.0, 0.06)
ob_x_2.empty_display_type = 'CIRCLE'
ob_x_3.location = (0.0, 0.0, 0.0)
_m = ob_x_3.modifiers.new('Array', 'ARRAY')
_m.count = 27
_m.use_relative_offset = False
_m.use_object_offset = True
_m.offset_object = ob_x_2
_m = ob_x_3.modifiers.new('Boolean', 'BOOLEAN')
_m.object = ob_x
_m.operation = 'INTERSECT'
_m.solver = 'FAST'

# ---- collection membership
col_collection.objects.link(ob_001)
col_x.objects.link(ob_x)
col_x.objects.link(ob_x_1)
col_x.objects.link(ob_x_2)
col_x.objects.link(ob_x_3)

# ---- scene / render settings (as saved in the file)
scene.frame_start = 1; scene.frame_end = 250; scene.frame_set(1)
scene.render.engine = 'BLENDER_EEVEE_NEXT'
scene.cycles.sampling_pattern = 'TABULATED_SOBOL'
bpy.context.view_layer.update()

# ---- added for rendering (the .blend has no active camera and no usable light): camera, sun
cam_auto = bpy.data.cameras.new('AutoCamera')
cam_auto.lens = 50.0
cam_auto.sensor_width = 36.0
cam_auto.clip_end = 1000.0
ob_auto_camera = bpy.data.objects.new('AutoCamera', cam_auto)
scene.collection.objects.link(ob_auto_camera)
ob_auto_camera.location = (30.7413, -29.0038, 20.2075)
ob_auto_camera.rotation_euler = (1.09748, -7.21219e-08, 0.694738)
scene.camera = ob_auto_camera
light_auto_sun = bpy.data.lights.new('AutoSun', 'SUN')
light_auto_sun.energy = 3.0
light_auto_sun.angle = 0.0523599
ob_auto_sun = bpy.data.objects.new('AutoSun', light_auto_sun)
scene.collection.objects.link(ob_auto_sun)
ob_auto_sun.rotation_euler = (0.872665, 0.174533, 0.523599)
bpy.context.view_layer.update()
